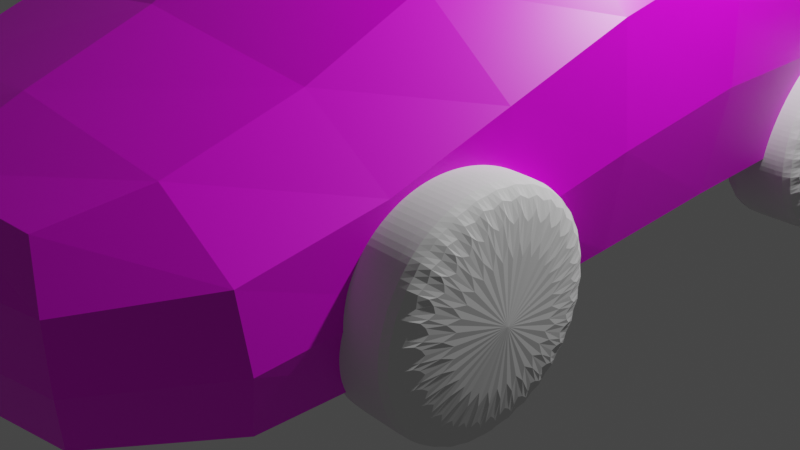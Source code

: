 # Source: buggy.blend  (saved by Blender 2.82.7; exported with 4.5.12 LTS)
import bpy
from mathutils import Matrix  # noqa: F401  (used for matrix-valued properties, if any)

bpy.ops.wm.read_factory_settings(use_empty=True)
scene = bpy.context.scene
scene.name = 'Scene'

# ---- collections
col_collection = bpy.data.collections.new('Collection'); scene.collection.children.link(col_collection)

# ---- images (referenced by path relative to the original .blend; pixels are not part of the script)
import os
ASSET_DIR = os.environ.get("B2B_ASSET_DIR", "")  # directory of the original .blend (textures are referenced by path, not embedded)
HERE = os.path.dirname(os.path.abspath(__file__))  # packed textures are extracted next to this script under _unpacked/

def load_image(name, relpath, width, height, colorspace="sRGB"):
    """Load a texture the original file referenced (path relative to the .blend, or extracted next to this script)."""
    p = next((c for c in (os.path.join(HERE, relpath), os.path.join(ASSET_DIR, relpath)) if relpath and os.path.exists(c)), "")
    if p:
        img = bpy.data.images.load(p, check_existing=True)
        img.name = name
    else:  # same state as the original file: an image datablock whose file is absent (Cycles renders it pink)
        img = bpy.data.images.new(name, width, height)
        img.source = "FILE"
        img.filepath = "//" + (relpath or name)
    img.colorspace_settings.name = colorspace
    return img
img_buggy_texture = load_image('buggy.texture', '', 256, 256, 'sRGB')

# ---- materials (node trees are filled in below, after node groups)
mat_car_material = bpy.data.materials.new('car.material')
mat_car_material.alpha_threshold = 0.0
mat_car_material.use_transparent_shadow = False
mat_car_material.line_color = (0.0, 0.0, 0.0, 1.0)

# ---- material node trees
mat_car_material.use_nodes = True; mat_car_material.node_tree.nodes.clear()
_N = mat_car_material.node_tree.nodes; _L = mat_car_material.node_tree.links
n0 = _N.new('ShaderNodeOutputMaterial'); n0.name = 'Material Output'; n0.location = (300, 300)
n1 = _N.new('ShaderNodeBsdfPrincipled'); n1.name = 'Principled BSDF'; n1.location = (10, 300)
n1.distribution = 'GGX'
n1.subsurface_method = 'BURLEY'
n1.inputs[2].default_value = 0.4
n1.inputs[3].default_value = 1.45
n1.inputs[27].default_value = (0.0, 0.0, 0.0, 1.0)
n1.inputs[28].default_value = 1.0
n2 = _N.new('ShaderNodeTexImage'); n2.name = 'Image Texture'; n2.location = (-320, 139)
n2.image = img_buggy_texture
_L.new(n1.outputs[0], n0.inputs[0])
_L.new(n2.outputs[0], n1.inputs[0])
n0.is_active_output = True

# ---- world
world_world = bpy.data.worlds.new('World'); scene.world = world_world
world_world.use_nodes = True; world_world.node_tree.nodes.clear()
_N = world_world.node_tree.nodes; _L = world_world.node_tree.links
n0 = _N.new('ShaderNodeOutputWorld'); n0.name = 'World Output'; n0.location = (300, 300)
n1 = _N.new('ShaderNodeBackground'); n1.name = 'Background'; n1.location = (10, 300)
n1.inputs[0].default_value = (0.05088, 0.05088, 0.05088, 1.0)
_L.new(n1.outputs[0], n0.inputs[0])
n0.is_active_output = True
world_world.color = (0.05088, 0.05088, 0.05088)
world_world.use_sun_shadow = False
world_world.sun_shadow_jitter_overblur = 0.0

# ---- cameras
cam_camera = bpy.data.cameras.new('Camera')
cam_camera.clip_end = 100.0
cam_camera.ortho_scale = 7.314

# ---- lights
light_light = bpy.data.lights.new('Light', 'POINT')
light_light.transmission_factor = 0.0
light_light.energy = 1000.0
light_light.shadow_soft_size = 0.1
light_light.shadow_maximum_resolution = 0.006
light_light.use_absolute_resolution = True

# ---- meshes
me_cube = bpy.data.meshes.new('Cube')
me_cube.from_pydata([(1.319, 4.519, 1.362), (1.319, 4.352, -0.746), (1.334, -4.4, 0.8487), (1.334, -4.341, -0.7848), (-1.319, 4.519, 1.362), (-1.319, 4.352, -0.746), (-1.334, -4.4, 0.8487), (-1.334, -4.341, -0.7848), (-1.929, 2.232, -0.7085), (1.929, 2.667, 2.859), (-1.929, 2.667, 2.859), (1.929, 2.232, -0.7085), (-1.819, -2.405, -0.8119), (1.819, -2.574, 1.49), (-1.819, -2.574, 1.49), (1.819, -2.405, -0.8119), (-1.952, -0.3734, 2.547), (1.952, -0.3953, -0.732), (-1.952, -0.3953, -0.732), (1.952, -0.3734, 2.547), (1.722, 4.637, 0.0917), (-1.768, -4.597, -0.07495), (1.768, -4.597, -0.07495), (-1.722, 4.637, 0.0917), (2.874, 2.426, 0.8796), (-2.874, 2.426, 0.8796), (-2.71, -2.48, 0.2129), (2.71, -2.48, 0.2129), (2.908, -0.3855, 0.7277), (-2.908, -0.3855, 0.7277), (-1.71, -3.56, -0.828), (3.725e-09, 4.5, -0.8248), (1.657, 4.566, -0.4509), (-1.697, -4.572, 0.4617), (1.697, -4.546, -0.5344), (-1.657, 4.566, -0.4509), (0.0, -4.547, 0.8892), (1.71, -3.677, 1.107), (-3.725e-09, -4.496, -0.837), (-1.75, 3.884, 2.113), (-3.725e-09, 4.647, 1.316), (1.75, 3.556, -0.7524), (-1.75, 3.556, -0.7524), (1.75, 3.884, 2.113), (-1.973, 1.122, 2.945), (1.973, 0.8412, -0.702), (2.761, 2.31, -0.07267), (0.0, 2.205, -0.9271), (-2.761, 2.31, -0.07267), (7.451e-09, 2.706, 3.175), (-1.886, -1.398, -0.7731), (1.886, -1.533, 2.004), (-1.71, -3.677, 1.107), (1.71, -3.56, -0.828), (-2.604, -2.435, -0.4016), (2.604, -2.435, -0.4016), (0.0, -2.394, -0.953), (-1.49e-08, -2.589, 1.694), (-1.886, -1.533, 2.004), (1.886, -1.398, -0.7731), (-1.973, 0.8412, -0.702), (1.973, 1.122, 2.945), (-8.382e-09, -0.3714, 2.838), (8.382e-09, -0.3966, -0.933), (2.794, -0.3914, -0.1476), (-2.794, -0.3914, -0.1476), (1.657, 4.641, 0.7565), (-1.697, -4.546, -0.5344), (1.697, -4.572, 0.4617), (-1.657, 4.641, 0.7565), (2.761, 2.56, 1.978), (-2.761, 2.56, 1.978), (-2.604, -2.532, 0.9221), (2.604, -2.532, 0.9221), (2.794, -0.3788, 1.738), (-2.794, -0.3788, 1.738), (-2.81, -1.458, 0.4631), (2.94, 0.966, 0.9214), (2.81, -1.458, 0.4631), (-2.552, -3.642, 0.03134), (-2.94, 0.966, 0.9214), (2.605, 3.729, 0.5105), (-2.235e-08, 4.952, -0.06844), (2.552, -3.642, 0.03134), (-2.605, 3.729, 0.5105), (1.118e-08, -4.942, -0.1101), (-7.451e-09, -3.701, 1.271), (-2.049e-08, -4.895, 0.4159), (-2.504, 3.822, 1.398), (7.451e-09, -3.569, -0.9441), (2.451, -3.67, 0.6327), (0.0, 4.92, 0.5249), (2.504, 3.822, 1.398), (0.0, 3.552, -0.9249), (-2.825, 1.052, 2.045), (0.0, 3.924, 2.347), (-2.451, -3.67, 0.6327), (2.7, -1.5, 1.318), (2.433e-08, -1.39, -0.9433), (-2.433e-08, -1.545, 2.25), (-1.409e-08, 1.146, 3.268), (1.409e-08, 0.824, -0.9255), (2.825, 1.052, 2.045), (-2.7, -1.5, 1.318), (-2.7, -1.422, -0.2782), (2.825, 0.8912, -0.05204), (2.7, -1.422, -0.2782), (-2.451, -3.604, -0.4889), (-2.825, 0.8912, -0.05204), (2.504, 3.636, -0.2522), (-3.353e-08, 4.889, -0.5352), (2.451, -3.604, -0.4889), (-2.504, 3.636, -0.2522), (3.725e-09, -4.884, -0.5564)], [], [(13, 57, 86, 37), (57, 14, 52, 86), (86, 52, 6, 36), (37, 86, 36, 2), (22, 68, 87, 85), (68, 2, 36, 87), (87, 36, 6, 33), (85, 87, 33, 21), (25, 71, 88, 84), (71, 10, 39, 88), (88, 39, 4, 69), (84, 88, 69, 23), (12, 56, 89, 30), (56, 15, 53, 89), (89, 53, 3, 38), (30, 89, 38, 7), (27, 73, 90, 83), (73, 13, 37, 90), (90, 37, 2, 68), (83, 90, 68, 22), (23, 69, 91, 82), (69, 4, 40, 91), (91, 40, 0, 66), (82, 91, 66, 20), (20, 66, 92, 81), (66, 0, 43, 92), (92, 43, 9, 70), (81, 92, 70, 24), (5, 31, 93, 42), (31, 1, 41, 93), (93, 41, 11, 47), (42, 93, 47, 8), (29, 75, 94, 80), (75, 16, 44, 94), (94, 44, 10, 71), (80, 94, 71, 25), (0, 40, 95, 43), (40, 4, 39, 95), (95, 39, 10, 49), (43, 95, 49, 9), (21, 33, 96, 79), (33, 6, 52, 96), (96, 52, 14, 72), (79, 96, 72, 26), (28, 74, 97, 78), (74, 19, 51, 97), (97, 51, 13, 73), (78, 97, 73, 27), (18, 63, 98, 50), (63, 17, 59, 98), (98, 59, 15, 56), (50, 98, 56, 12), (19, 62, 99, 51), (62, 16, 58, 99), (99, 58, 14, 57), (51, 99, 57, 13), (9, 49, 100, 61), (49, 10, 44, 100), (100, 44, 16, 62), (61, 100, 62, 19), (8, 47, 101, 60), (47, 11, 45, 101), (101, 45, 17, 63), (60, 101, 63, 18), (24, 70, 102, 77), (70, 9, 61, 102), (102, 61, 19, 74), (77, 102, 74, 28), (26, 72, 103, 76), (72, 14, 58, 103), (103, 58, 16, 75), (76, 103, 75, 29), (12, 54, 104, 50), (54, 26, 76, 104), (104, 76, 29, 65), (50, 104, 65, 18), (11, 46, 105, 45), (46, 24, 77, 105), (105, 77, 28, 64), (45, 105, 64, 17), (17, 64, 106, 59), (64, 28, 78, 106), (106, 78, 27, 55), (59, 106, 55, 15), (7, 67, 107, 30), (67, 21, 79, 107), (107, 79, 26, 54), (30, 107, 54, 12), (18, 65, 108, 60), (65, 29, 80, 108), (108, 80, 25, 48), (60, 108, 48, 8), (1, 32, 109, 41), (32, 20, 81, 109), (109, 81, 24, 46), (41, 109, 46, 11), (5, 35, 110, 31), (35, 23, 82, 110), (110, 82, 20, 32), (31, 110, 32, 1), (15, 55, 111, 53), (55, 27, 83, 111), (111, 83, 22, 34), (53, 111, 34, 3), (8, 48, 112, 42), (48, 25, 84, 112), (112, 84, 23, 35), (42, 112, 35, 5), (3, 34, 113, 38), (34, 22, 85, 113), (113, 85, 21, 67), (38, 113, 67, 7)])
_uv = me_cube.uv_layers.new(name='UVMap')
_uv.uv.foreach_set('vector', [0.1324, 0.5229, 0.2461, 0.5216, 0.244, 0.593, 0.1417, 0.5946, 0.2461, 0.5216, 0.3595, 0.5296, 0.346, 0.6005, 0.244, 0.593, 0.244, 0.593, 0.346, 0.6005, 0.3195, 0.6434, 0.2424, 0.6478, 0.1417, 0.5946, 0.244, 0.593, 0.2424, 0.6478, 0.1658, 0.639, 0.1233, 0.6914, 0.1404, 0.661, 0.2414, 0.6836, 0.2404, 0.7197, 0.1404, 0.661, 0.1658, 0.639, 0.2424, 0.6478, 0.2414, 0.6836, 0.2414, 0.6836, 0.2424, 0.6478, 0.3195, 0.6434, 0.3434, 0.6669, 0.2404, 0.7197, 0.2414, 0.6836, 0.3434, 0.6669, 0.3588, 0.6981, 0.4833, 0.1945, 0.4089, 0.2145, 0.3978, 0.1356, 0.4427, 0.09716, 0.4089, 0.2145, 0.3462, 0.2231, 0.3461, 0.153, 0.3978, 0.1356, 0.3978, 0.1356, 0.3461, 0.153, 0.3311, 0.1007, 0.3583, 0.06993, 0.4427, 0.09716, 0.3978, 0.1356, 0.3583, 0.06993, 0.3764, 0.0298, 0.8168, 0.1461, 0.7133, 0.1709, 0.7003, 0.106, 0.7918, 0.08518, 0.7133, 0.1709, 0.6083, 0.1879, 0.6079, 0.122, 0.7003, 0.106, 0.7003, 0.106, 0.6079, 0.122, 0.6224, 0.07791, 0.6902, 0.05561, 0.7918, 0.08518, 0.7003, 0.106, 0.6902, 0.05561, 0.7614, 0.0501, 0.02049, 0.5558, 0.06898, 0.5353, 0.0904, 0.6097, 0.05733, 0.6355, 0.06898, 0.5353, 0.1324, 0.5229, 0.1417, 0.5946, 0.0904, 0.6097, 0.0904, 0.6097, 0.1417, 0.5946, 0.1658, 0.639, 0.1404, 0.661, 0.05733, 0.6355, 0.0904, 0.6097, 0.1404, 0.661, 0.1233, 0.6914, 0.3764, 0.0298, 0.3583, 0.06993, 0.2617, 0.03819, 0.2635, 0.0001535, 0.3583, 0.06993, 0.3311, 0.1007, 0.2591, 0.08883, 0.2617, 0.03819, 0.2617, 0.03819, 0.2591, 0.08883, 0.1878, 0.09302, 0.1629, 0.06052, 0.2635, 0.0001535, 0.2617, 0.03819, 0.1629, 0.06052, 0.148, 0.01868, 0.148, 0.01868, 0.1629, 0.06052, 0.1185, 0.1247, 0.07541, 0.08258, 0.1629, 0.06052, 0.1878, 0.09302, 0.17, 0.1462, 0.1185, 0.1247, 0.1185, 0.1247, 0.17, 0.1462, 0.1649, 0.2168, 0.1021, 0.2039, 0.07541, 0.08258, 0.1185, 0.1247, 0.1021, 0.2039, 0.02809, 0.1789, 0.8549, 0.537, 0.7906, 0.5573, 0.7807, 0.508, 0.8724, 0.4938, 0.7906, 0.5573, 0.7235, 0.5632, 0.6907, 0.5301, 0.7807, 0.508, 0.7807, 0.508, 0.6907, 0.5301, 0.6584, 0.4635, 0.7663, 0.4356, 0.8724, 0.4938, 0.7807, 0.508, 0.7663, 0.4356, 0.8766, 0.4199, 0.4986, 0.4078, 0.4297, 0.3908, 0.4217, 0.301, 0.4986, 0.3045, 0.4297, 0.3908, 0.3599, 0.3809, 0.353, 0.2987, 0.4217, 0.301, 0.4217, 0.301, 0.353, 0.2987, 0.3462, 0.2231, 0.4089, 0.2145, 0.4986, 0.3045, 0.4217, 0.301, 0.4089, 0.2145, 0.4833, 0.1945, 0.4995, 0.7965, 0.4989, 0.7176, 0.5728, 0.7238, 0.5561, 0.8266, 0.4989, 0.7176, 0.5127, 0.6399, 0.5736, 0.6197, 0.5728, 0.7238, 0.5728, 0.7238, 0.5736, 0.6197, 0.6593, 0.6147, 0.6593, 0.7311, 0.5561, 0.8266, 0.5728, 0.7238, 0.6593, 0.7311, 0.6398, 0.846, 0.3588, 0.6981, 0.3434, 0.6669, 0.3963, 0.6186, 0.4278, 0.6462, 0.3434, 0.6669, 0.3195, 0.6434, 0.346, 0.6005, 0.3963, 0.6186, 0.3963, 0.6186, 0.346, 0.6005, 0.3595, 0.5296, 0.4219, 0.5456, 0.4278, 0.6462, 0.3963, 0.6186, 0.4219, 0.5456, 0.4691, 0.5688, 0.0001535, 0.3928, 0.07033, 0.3798, 0.06474, 0.4591, 0.005018, 0.4771, 0.07033, 0.3798, 0.1408, 0.3742, 0.1333, 0.4499, 0.06474, 0.4591, 0.06474, 0.4591, 0.1333, 0.4499, 0.1324, 0.5229, 0.06898, 0.5353, 0.005018, 0.4771, 0.06474, 0.4591, 0.06898, 0.5353, 0.02049, 0.5558, 0.8536, 0.2629, 0.7364, 0.2865, 0.7248, 0.2285, 0.8362, 0.2036, 0.7364, 0.2865, 0.6193, 0.3098, 0.6124, 0.2483, 0.7248, 0.2285, 0.7248, 0.2285, 0.6124, 0.2483, 0.6083, 0.1879, 0.7133, 0.1709, 0.8362, 0.2036, 0.7248, 0.2285, 0.7133, 0.1709, 0.8168, 0.1461, 0.6676, 0.8481, 0.6596, 0.7314, 0.7374, 0.7314, 0.7435, 0.8439, 0.6596, 0.7314, 0.6676, 0.6147, 0.7435, 0.6189, 0.7374, 0.7314, 0.7374, 0.7314, 0.7435, 0.6189, 0.8123, 0.623, 0.8075, 0.7314, 0.7435, 0.8439, 0.7374, 0.7314, 0.8075, 0.7314, 0.8123, 0.8398, 0.1649, 0.2168, 0.2557, 0.2216, 0.2531, 0.2967, 0.153, 0.2922, 0.2557, 0.2216, 0.3462, 0.2231, 0.353, 0.2987, 0.2531, 0.2967, 0.2531, 0.2967, 0.353, 0.2987, 0.3599, 0.3809, 0.2504, 0.3796, 0.153, 0.2922, 0.2531, 0.2967, 0.2504, 0.3796, 0.1408, 0.3742, 0.8766, 0.4199, 0.7663, 0.4356, 0.7506, 0.3573, 0.8684, 0.3376, 0.7663, 0.4356, 0.6584, 0.4635, 0.6343, 0.3845, 0.7506, 0.3573, 0.7506, 0.3573, 0.6343, 0.3845, 0.6193, 0.3098, 0.7364, 0.2865, 0.8684, 0.3376, 0.7506, 0.3573, 0.7364, 0.2865, 0.8536, 0.2629, 0.02809, 0.1789, 0.1021, 0.2039, 0.08376, 0.2902, 0.006111, 0.2891, 0.1021, 0.2039, 0.1649, 0.2168, 0.153, 0.2922, 0.08376, 0.2902, 0.08376, 0.2902, 0.153, 0.2922, 0.1408, 0.3742, 0.07033, 0.3798, 0.006111, 0.2891, 0.08376, 0.2902, 0.07033, 0.3798, 0.0001535, 0.3928, 0.4691, 0.5688, 0.4219, 0.5456, 0.4306, 0.47, 0.489, 0.4913, 0.4219, 0.5456, 0.3595, 0.5296, 0.3628, 0.4568, 0.4306, 0.47, 0.4306, 0.47, 0.3628, 0.4568, 0.3599, 0.3809, 0.4297, 0.3908, 0.489, 0.4913, 0.4306, 0.47, 0.4297, 0.3908, 0.4986, 0.4078, 0.8168, 0.1461, 0.8682, 0.1287, 0.8942, 0.188, 0.8362, 0.2036, 0.8682, 0.1287, 0.9048, 0.1122, 0.9416, 0.1735, 0.8942, 0.188, 0.8942, 0.188, 0.9416, 0.1735, 0.975, 0.2414, 0.9173, 0.2512, 0.8362, 0.2036, 0.8942, 0.188, 0.9173, 0.2512, 0.8536, 0.2629, 0.6584, 0.4635, 0.6003, 0.4882, 0.5703, 0.4048, 0.6343, 0.3845, 0.6003, 0.4882, 0.5481, 0.5192, 0.5103, 0.4287, 0.5703, 0.4048, 0.5703, 0.4048, 0.5103, 0.4287, 0.4989, 0.3367, 0.5559, 0.3235, 0.6343, 0.3845, 0.5703, 0.4048, 0.5559, 0.3235, 0.6193, 0.3098, 0.6193, 0.3098, 0.5559, 0.3235, 0.5529, 0.2563, 0.6124, 0.2483, 0.5559, 0.3235, 0.4989, 0.3367, 0.5036, 0.2612, 0.5529, 0.2563, 0.5529, 0.2563, 0.5036, 0.2612, 0.514, 0.1904, 0.5541, 0.1916, 0.6124, 0.2483, 0.5529, 0.2563, 0.5541, 0.1916, 0.6083, 0.1879, 0.7614, 0.0501, 0.7794, 0.03059, 0.834, 0.06815, 0.7918, 0.08518, 0.7794, 0.03059, 0.792, 0.003914, 0.86, 0.04783, 0.834, 0.06815, 0.834, 0.06815, 0.86, 0.04783, 0.9048, 0.1122, 0.8682, 0.1287, 0.7918, 0.08518, 0.834, 0.06815, 0.8682, 0.1287, 0.8168, 0.1461, 0.8536, 0.2629, 0.9173, 0.2512, 0.9353, 0.3317, 0.8684, 0.3376, 0.9173, 0.2512, 0.975, 0.2414, 0.9998, 0.3308, 0.9353, 0.3317, 0.9353, 0.3317, 0.9998, 0.3308, 0.9998, 0.4288, 0.9397, 0.4203, 0.8684, 0.3376, 0.9353, 0.3317, 0.9397, 0.4203, 0.8766, 0.4199, 0.7235, 0.5632, 0.7069, 0.5837, 0.6465, 0.5519, 0.6907, 0.5301, 0.7069, 0.5837, 0.6934, 0.6144, 0.6115, 0.584, 0.6465, 0.5519, 0.6465, 0.5519, 0.6115, 0.584, 0.5481, 0.5192, 0.6003, 0.4882, 0.6907, 0.5301, 0.6465, 0.5519, 0.6003, 0.4882, 0.6584, 0.4635, 0.8549, 0.537, 0.8781, 0.5494, 0.7958, 0.5832, 0.7906, 0.5573, 0.8781, 0.5494, 0.9023, 0.5726, 0.8016, 0.6122, 0.7958, 0.5832, 0.7958, 0.5832, 0.8016, 0.6122, 0.6934, 0.6144, 0.7069, 0.5837, 0.7906, 0.5573, 0.7958, 0.5832, 0.7069, 0.5837, 0.7235, 0.5632, 0.6083, 0.1879, 0.5541, 0.1916, 0.5624, 0.1225, 0.6079, 0.122, 0.5541, 0.1916, 0.514, 0.1904, 0.5305, 0.1138, 0.5624, 0.1225, 0.5624, 0.1225, 0.5305, 0.1138, 0.5764, 0.04704, 0.5983, 0.06682, 0.6079, 0.122, 0.5624, 0.1225, 0.5983, 0.06682, 0.6224, 0.07791, 0.8766, 0.4199, 0.9397, 0.4203, 0.9216, 0.4968, 0.8724, 0.4938, 0.9397, 0.4203, 0.9998, 0.4288, 0.9662, 0.513, 0.9216, 0.4968, 0.9216, 0.4968, 0.9662, 0.513, 0.9023, 0.5726, 0.8781, 0.5494, 0.8724, 0.4938, 0.9216, 0.4968, 0.8781, 0.5494, 0.8549, 0.537, 0.6224, 0.07791, 0.5983, 0.06682, 0.6849, 0.02901, 0.6902, 0.05561, 0.5983, 0.06682, 0.5764, 0.04704, 0.6791, 0.0001535, 0.6849, 0.02901, 0.6849, 0.02901, 0.6791, 0.0001535, 0.792, 0.003914, 0.7794, 0.03059, 0.6902, 0.05561, 0.6849, 0.02901, 0.7794, 0.03059, 0.7614, 0.0501])
me_cube.materials.append(mat_car_material)
me_cube.use_remesh_preserve_volume = False
me_cube.use_remesh_preserve_attributes = False
me_cube.use_mirror_vertex_groups = False
me_cube.use_paint_bone_selection = False
me_cube.use_paint_mask = True
me_cube.update()
me_cylinder = bpy.data.meshes.new('Cylinder')
me_cylinder.from_pydata([(0.0, 1.0, -1.0), (0.0, 1.0, 1.0), (0.1951, 0.9808, -1.0), (0.1951, 0.9808, 1.0), (0.3827, 0.9239, -1.0), (0.3827, 0.9239, 1.0), (0.5556, 0.8315, -1.0), (0.5556, 0.8315, 1.0), (0.7071, 0.7071, -1.0), (0.7071, 0.7071, 1.0), (0.8315, 0.5556, -1.0), (0.8315, 0.5556, 1.0), (0.9239, 0.3827, -1.0), (0.9239, 0.3827, 1.0), (0.9808, 0.1951, -1.0), (0.9808, 0.1951, 1.0), (1.0, 7.55e-08, -1.0), (1.0, 7.55e-08, 1.0), (0.9808, -0.1951, -1.0), (0.9808, -0.1951, 1.0), (0.9239, -0.3827, -1.0), (0.9239, -0.3827, 1.0), (0.8315, -0.5556, -1.0), (0.8315, -0.5556, 1.0), (0.7071, -0.7071, -1.0), (0.7071, -0.7071, 1.0), (0.5556, -0.8315, -1.0), (0.5556, -0.8315, 1.0), (0.3827, -0.9239, -1.0), (0.3827, -0.9239, 1.0), (0.1951, -0.9808, -1.0), (0.1951, -0.9808, 1.0), (-3.258e-07, -1.0, -1.0), (-3.258e-07, -1.0, 1.0), (-0.1951, -0.9808, -1.0), (-0.1951, -0.9808, 1.0), (-0.3827, -0.9239, -1.0), (-0.3827, -0.9239, 1.0), (-0.5556, -0.8315, -1.0), (-0.5556, -0.8315, 1.0), (-0.7071, -0.7071, -1.0), (-0.7071, -0.7071, 1.0), (-0.8315, -0.5556, -1.0), (-0.8315, -0.5556, 1.0), (-0.9239, -0.3827, -1.0), (-0.9239, -0.3827, 1.0), (-0.9808, -0.1951, -1.0), (-0.9808, -0.1951, 1.0), (-1.0, 9.656e-07, -1.0), (-1.0, 9.656e-07, 1.0), (-0.9808, 0.1951, -1.0), (-0.9808, 0.1951, 1.0), (-0.9239, 0.3827, -1.0), (-0.9239, 0.3827, 1.0), (-0.8315, 0.5556, -1.0), (-0.8315, 0.5556, 1.0), (-0.7071, 0.7071, -1.0), (-0.7071, 0.7071, 1.0), (-0.5556, 0.8315, -1.0), (-0.5556, 0.8315, 1.0), (-0.3827, 0.9239, -1.0), (-0.3827, 0.9239, 1.0), (-0.1951, 0.9808, -1.0), (-0.1951, 0.9808, 1.0), (0.0, 1.0, -0.2528), (0.0, 1.0, 0.4138), (0.1951, 0.9808, 0.4138), (0.1951, 0.9808, -0.2528), (0.3827, 0.9239, 0.4138), (0.3827, 0.9239, -0.2528), (0.5556, 0.8315, 0.4138), (0.5556, 0.8315, -0.2528), (0.7071, 0.7071, 0.4138), (0.7071, 0.7071, -0.2528), (0.8315, 0.5556, 0.4138), (0.8315, 0.5556, -0.2528), (0.9239, 0.3827, 0.4138), (0.9239, 0.3827, -0.2528), (0.9808, 0.1951, 0.4138), (0.9808, 0.1951, -0.2528), (1.0, 7.55e-08, 0.4138), (1.0, 7.55e-08, -0.2528), (0.9808, -0.1951, 0.4138), (0.9808, -0.1951, -0.2528), (0.9239, -0.3827, 0.4138), (0.9239, -0.3827, -0.2528), (0.8315, -0.5556, 0.4138), (0.8315, -0.5556, -0.2528), (0.7071, -0.7071, 0.4138), (0.7071, -0.7071, -0.2528), (0.5556, -0.8315, 0.4138), (0.5556, -0.8315, -0.2528), (0.3827, -0.9239, 0.4138), (0.3827, -0.9239, -0.2528), (0.1951, -0.9808, 0.4138), (0.1951, -0.9808, -0.2528), (-3.258e-07, -1.0, 0.4138), (-3.258e-07, -1.0, -0.2528), (-0.1951, -0.9808, 0.4138), (-0.1951, -0.9808, -0.2528), (-0.3827, -0.9239, 0.4138), (-0.3827, -0.9239, -0.2528), (-0.5556, -0.8315, 0.4138), (-0.5556, -0.8315, -0.2528), (-0.7071, -0.7071, 0.4138), (-0.7071, -0.7071, -0.2528), (-0.8315, -0.5556, 0.4138), (-0.8315, -0.5556, -0.2528), (-0.9239, -0.3827, 0.4138), (-0.9239, -0.3827, -0.2528), (-0.9808, -0.1951, 0.4138), (-0.9808, -0.1951, -0.2528), (-1.0, 9.656e-07, 0.4138), (-1.0, 9.656e-07, -0.2528), (-0.9808, 0.1951, 0.4138), (-0.9808, 0.1951, -0.2528), (-0.9239, 0.3827, 0.4138), (-0.9239, 0.3827, -0.2528), (-0.8315, 0.5556, 0.4138), (-0.8315, 0.5556, -0.2528), (-0.7071, 0.7071, 0.4138), (-0.7071, 0.7071, -0.2528), (-0.5556, 0.8315, 0.4138), (-0.5556, 0.8315, -0.2528), (-0.3827, 0.9239, 0.4138), (-0.3827, 0.9239, -0.2528), (-0.1951, 0.9808, 0.4138), (-0.1951, 0.9808, -0.2528)], [], [(65, 1, 3, 66), (66, 3, 5, 68), (68, 5, 7, 70), (70, 7, 9, 72), (72, 9, 11, 74), (74, 11, 13, 76), (76, 13, 15, 78), (78, 15, 17, 80), (80, 17, 19, 82), (82, 19, 21, 84), (84, 21, 23, 86), (86, 23, 25, 88), (88, 25, 27, 90), (90, 27, 29, 92), (92, 29, 31, 94), (94, 31, 33, 96), (96, 33, 35, 98), (98, 35, 37, 100), (100, 37, 39, 102), (102, 39, 41, 104), (104, 41, 43, 106), (106, 43, 45, 108), (108, 45, 47, 110), (110, 47, 49, 112), (112, 49, 51, 114), (114, 51, 53, 116), (116, 53, 55, 118), (118, 55, 57, 120), (120, 57, 59, 122), (122, 59, 61, 124), (3, 1, 63, 61, 59, 57, 55, 53, 51, 49, 47, 45, 43, 41, 39, 37, 35, 33, 31, 29, 27, 25, 23, 21, 19, 17, 15, 13, 11, 9, 7, 5), (124, 61, 63, 126), (126, 63, 1, 65), (0, 2, 4, 6, 8, 10, 12, 14, 16, 18, 20, 22, 24, 26, 28, 30, 32, 34, 36, 38, 40, 42, 44, 46, 48, 50, 52, 54, 56, 58, 60, 62), (62, 127, 64, 0), (127, 126, 65, 64), (60, 125, 127, 62), (125, 124, 126, 127), (58, 123, 125, 60), (123, 122, 124, 125), (56, 121, 123, 58), (121, 120, 122, 123), (54, 119, 121, 56), (119, 118, 120, 121), (52, 117, 119, 54), (117, 116, 118, 119), (50, 115, 117, 52), (115, 114, 116, 117), (48, 113, 115, 50), (113, 112, 114, 115), (46, 111, 113, 48), (111, 110, 112, 113), (44, 109, 111, 46), (109, 108, 110, 111), (42, 107, 109, 44), (107, 106, 108, 109), (40, 105, 107, 42), (105, 104, 106, 107), (38, 103, 105, 40), (103, 102, 104, 105), (36, 101, 103, 38), (101, 100, 102, 103), (34, 99, 101, 36), (99, 98, 100, 101), (32, 97, 99, 34), (97, 96, 98, 99), (30, 95, 97, 32), (95, 94, 96, 97), (28, 93, 95, 30), (93, 92, 94, 95), (26, 91, 93, 28), (91, 90, 92, 93), (24, 89, 91, 26), (89, 88, 90, 91), (22, 87, 89, 24), (87, 86, 88, 89), (20, 85, 87, 22), (85, 84, 86, 87), (18, 83, 85, 20), (83, 82, 84, 85), (16, 81, 83, 18), (81, 80, 82, 83), (14, 79, 81, 16), (79, 78, 80, 81), (12, 77, 79, 14), (77, 76, 78, 79), (10, 75, 77, 12), (75, 74, 76, 77), (8, 73, 75, 10), (73, 72, 74, 75), (6, 71, 73, 8), (71, 70, 72, 73), (4, 69, 71, 6), (69, 68, 70, 71), (2, 67, 69, 4), (67, 66, 68, 69), (0, 64, 67, 2), (64, 65, 66, 67)])
_uv = me_cylinder.uv_layers.new(name='UVMap')
_uv.uv.foreach_set('vector', [1.0, 0.8535, 1.0, 1.0, 0.9688, 1.0, 0.9688, 0.8535, 0.9688, 0.8535, 0.9688, 1.0, 0.9375, 1.0, 0.9375, 0.8535, 0.9375, 0.8535, 0.9375, 1.0, 0.9062, 1.0, 0.9062, 0.8535, 0.9062, 0.8535, 0.9062, 1.0, 0.875, 1.0, 0.875, 0.8535, 0.875, 0.8535, 0.875, 1.0, 0.8438, 1.0, 0.8437, 0.8535, 0.8437, 0.8535, 0.8438, 1.0, 0.8125, 1.0, 0.8125, 0.8535, 0.8125, 0.8535, 0.8125, 1.0, 0.7812, 1.0, 0.7812, 0.8535, 0.7812, 0.8535, 0.7812, 1.0, 0.75, 1.0, 0.75, 0.8535, 0.75, 0.8535, 0.75, 1.0, 0.7188, 1.0, 0.7188, 0.8535, 0.7188, 0.8535, 0.7188, 1.0, 0.6875, 1.0, 0.6875, 0.8535, 0.6875, 0.8535, 0.6875, 1.0, 0.6562, 1.0, 0.6562, 0.8535, 0.6562, 0.8535, 0.6562, 1.0, 0.625, 1.0, 0.625, 0.8535, 0.625, 0.8535, 0.625, 1.0, 0.5938, 1.0, 0.5938, 0.8535, 0.5938, 0.8535, 0.5938, 1.0, 0.5625, 1.0, 0.5625, 0.8535, 0.5625, 0.8535, 0.5625, 1.0, 0.5312, 1.0, 0.5312, 0.8535, 0.5312, 0.8535, 0.5312, 1.0, 0.5, 1.0, 0.5, 0.8535, 0.5, 0.8535, 0.5, 1.0, 0.4688, 1.0, 0.4687, 0.8535, 0.4687, 0.8535, 0.4688, 1.0, 0.4375, 1.0, 0.4375, 0.8535, 0.4375, 0.8535, 0.4375, 1.0, 0.4062, 1.0, 0.4062, 0.8535, 0.4062, 0.8535, 0.4062, 1.0, 0.375, 1.0, 0.375, 0.8535, 0.375, 0.8535, 0.375, 1.0, 0.3438, 1.0, 0.3438, 0.8535, 0.3438, 0.8535, 0.3438, 1.0, 0.3125, 1.0, 0.3125, 0.8535, 0.3125, 0.8535, 0.3125, 1.0, 0.2812, 1.0, 0.2812, 0.8535, 0.2812, 0.8535, 0.2812, 1.0, 0.25, 1.0, 0.25, 0.8535, 0.25, 0.8535, 0.25, 1.0, 0.2188, 1.0, 0.2188, 0.8535, 0.2188, 0.8535, 0.2188, 1.0, 0.1875, 1.0, 0.1875, 0.8535, 0.1875, 0.8535, 0.1875, 1.0, 0.1562, 1.0, 0.1562, 0.8535, 0.1562, 0.8535, 0.1562, 1.0, 0.125, 1.0, 0.125, 0.8535, 0.125, 0.8535, 0.125, 1.0, 0.09375, 1.0, 0.09375, 0.8535, 0.09375, 0.8535, 0.09375, 1.0, 0.0625, 1.0, 0.0625, 0.8535, 0.2968, 0.4854, 0.25, 0.49, 0.2032, 0.4854, 0.1582, 0.4717, 0.1167, 0.4496, 0.08029, 0.4197, 0.05045, 0.3833, 0.02827, 0.3418, 0.01461, 0.2968, 0.01, 0.25, 0.01461, 0.2032, 0.02827, 0.1582, 0.05045, 0.1167, 0.08029, 0.08029, 0.1167, 0.05045, 0.1582, 0.02827, 0.2032, 0.01461, 0.25, 0.01, 0.2968, 0.01461, 0.3418, 0.02827, 0.3833, 0.05045, 0.4197, 0.08029, 0.4496, 0.1167, 0.4717, 0.1582, 0.4854, 0.2032, 0.49, 0.25, 0.4854, 0.2968, 0.4717, 0.3418, 0.4496, 0.3833, 0.4197, 0.4197, 0.3833, 0.4496, 0.3418, 0.4717, 0.0625, 0.8535, 0.0625, 1.0, 0.03125, 1.0, 0.03125, 0.8535, 0.03125, 0.8535, 0.03125, 1.0, 0.0, 1.0, 0.0, 0.8535, 0.75, 0.49, 0.7968, 0.4854, 0.8418, 0.4717, 0.8833, 0.4496, 0.9197, 0.4197, 0.9496, 0.3833, 0.9717, 0.3418, 0.9854, 0.2968, 0.99, 0.25, 0.9854, 0.2032, 0.9717, 0.1582, 0.9496, 0.1167, 0.9197, 0.08029, 0.8833, 0.05045, 0.8418, 0.02827, 0.7968, 0.01461, 0.75, 0.01, 0.7032, 0.01461, 0.6582, 0.02827, 0.6167, 0.05045, 0.5803, 0.08029, 0.5504, 0.1167, 0.5283, 0.1582, 0.5146, 0.2032, 0.51, 0.25, 0.5146, 0.2968, 0.5283, 0.3418, 0.5504, 0.3833, 0.5803, 0.4197, 0.6167, 0.4496, 0.6582, 0.4717, 0.7032, 0.4854, 0.03125, 0.5, 0.03125, 0.6868, 0.0, 0.6868, 0.0, 0.5, 0.03125, 0.6868, 0.03125, 0.8535, 0.0, 0.8535, 0.0, 0.6868, 0.0625, 0.5, 0.0625, 0.6868, 0.03125, 0.6868, 0.03125, 0.5, 0.0625, 0.6868, 0.0625, 0.8535, 0.03125, 0.8535, 0.03125, 0.6868, 0.09375, 0.5, 0.09375, 0.6868, 0.0625, 0.6868, 0.0625, 0.5, 0.09375, 0.6868, 0.09375, 0.8535, 0.0625, 0.8535, 0.0625, 0.6868, 0.125, 0.5, 0.125, 0.6868, 0.09375, 0.6868, 0.09375, 0.5, 0.125, 0.6868, 0.125, 0.8535, 0.09375, 0.8535, 0.09375, 0.6868, 0.1562, 0.5, 0.1562, 0.6868, 0.125, 0.6868, 0.125, 0.5, 0.1562, 0.6868, 0.1562, 0.8535, 0.125, 0.8535, 0.125, 0.6868, 0.1875, 0.5, 0.1875, 0.6868, 0.1562, 0.6868, 0.1562, 0.5, 0.1875, 0.6868, 0.1875, 0.8535, 0.1562, 0.8535, 0.1562, 0.6868, 0.2188, 0.5, 0.2188, 0.6868, 0.1875, 0.6868, 0.1875, 0.5, 0.2188, 0.6868, 0.2188, 0.8535, 0.1875, 0.8535, 0.1875, 0.6868, 0.25, 0.5, 0.25, 0.6868, 0.2188, 0.6868, 0.2188, 0.5, 0.25, 0.6868, 0.25, 0.8535, 0.2188, 0.8535, 0.2188, 0.6868, 0.2812, 0.5, 0.2812, 0.6868, 0.25, 0.6868, 0.25, 0.5, 0.2812, 0.6868, 0.2812, 0.8535, 0.25, 0.8535, 0.25, 0.6868, 0.3125, 0.5, 0.3125, 0.6868, 0.2812, 0.6868, 0.2812, 0.5, 0.3125, 0.6868, 0.3125, 0.8535, 0.2812, 0.8535, 0.2812, 0.6868, 0.3438, 0.5, 0.3438, 0.6868, 0.3125, 0.6868, 0.3125, 0.5, 0.3438, 0.6868, 0.3438, 0.8535, 0.3125, 0.8535, 0.3125, 0.6868, 0.375, 0.5, 0.375, 0.6868, 0.3438, 0.6868, 0.3438, 0.5, 0.375, 0.6868, 0.375, 0.8535, 0.3438, 0.8535, 0.3438, 0.6868, 0.4062, 0.5, 0.4062, 0.6868, 0.375, 0.6868, 0.375, 0.5, 0.4062, 0.6868, 0.4062, 0.8535, 0.375, 0.8535, 0.375, 0.6868, 0.4375, 0.5, 0.4375, 0.6868, 0.4062, 0.6868, 0.4062, 0.5, 0.4375, 0.6868, 0.4375, 0.8535, 0.4062, 0.8535, 0.4062, 0.6868, 0.4688, 0.5, 0.4688, 0.6868, 0.4375, 0.6868, 0.4375, 0.5, 0.4688, 0.6868, 0.4687, 0.8535, 0.4375, 0.8535, 0.4375, 0.6868, 0.5, 0.5, 0.5, 0.6868, 0.4688, 0.6868, 0.4688, 0.5, 0.5, 0.6868, 0.5, 0.8535, 0.4687, 0.8535, 0.4688, 0.6868, 0.5312, 0.5, 0.5312, 0.6868, 0.5, 0.6868, 0.5, 0.5, 0.5312, 0.6868, 0.5312, 0.8535, 0.5, 0.8535, 0.5, 0.6868, 0.5625, 0.5, 0.5625, 0.6868, 0.5312, 0.6868, 0.5312, 0.5, 0.5625, 0.6868, 0.5625, 0.8535, 0.5312, 0.8535, 0.5312, 0.6868, 0.5938, 0.5, 0.5938, 0.6868, 0.5625, 0.6868, 0.5625, 0.5, 0.5938, 0.6868, 0.5938, 0.8535, 0.5625, 0.8535, 0.5625, 0.6868, 0.625, 0.5, 0.625, 0.6868, 0.5938, 0.6868, 0.5938, 0.5, 0.625, 0.6868, 0.625, 0.8535, 0.5938, 0.8535, 0.5938, 0.6868, 0.6562, 0.5, 0.6562, 0.6868, 0.625, 0.6868, 0.625, 0.5, 0.6562, 0.6868, 0.6562, 0.8535, 0.625, 0.8535, 0.625, 0.6868, 0.6875, 0.5, 0.6875, 0.6868, 0.6562, 0.6868, 0.6562, 0.5, 0.6875, 0.6868, 0.6875, 0.8535, 0.6562, 0.8535, 0.6562, 0.6868, 0.7188, 0.5, 0.7188, 0.6868, 0.6875, 0.6868, 0.6875, 0.5, 0.7188, 0.6868, 0.7188, 0.8535, 0.6875, 0.8535, 0.6875, 0.6868, 0.75, 0.5, 0.75, 0.6868, 0.7188, 0.6868, 0.7188, 0.5, 0.75, 0.6868, 0.75, 0.8535, 0.7188, 0.8535, 0.7188, 0.6868, 0.7812, 0.5, 0.7812, 0.6868, 0.75, 0.6868, 0.75, 0.5, 0.7812, 0.6868, 0.7812, 0.8535, 0.75, 0.8535, 0.75, 0.6868, 0.8125, 0.5, 0.8125, 0.6868, 0.7812, 0.6868, 0.7812, 0.5, 0.8125, 0.6868, 0.8125, 0.8535, 0.7812, 0.8535, 0.7812, 0.6868, 0.8438, 0.5, 0.8437, 0.6868, 0.8125, 0.6868, 0.8125, 0.5, 0.8437, 0.6868, 0.8437, 0.8535, 0.8125, 0.8535, 0.8125, 0.6868, 0.875, 0.5, 0.875, 0.6868, 0.8437, 0.6868, 0.8438, 0.5, 0.875, 0.6868, 0.875, 0.8535, 0.8437, 0.8535, 0.8437, 0.6868, 0.9062, 0.5, 0.9062, 0.6868, 0.875, 0.6868, 0.875, 0.5, 0.9062, 0.6868, 0.9062, 0.8535, 0.875, 0.8535, 0.875, 0.6868, 0.9375, 0.5, 0.9375, 0.6868, 0.9062, 0.6868, 0.9062, 0.5, 0.9375, 0.6868, 0.9375, 0.8535, 0.9062, 0.8535, 0.9062, 0.6868, 0.9688, 0.5, 0.9688, 0.6868, 0.9375, 0.6868, 0.9375, 0.5, 0.9688, 0.6868, 0.9688, 0.8535, 0.9375, 0.8535, 0.9375, 0.6868, 1.0, 0.5, 1.0, 0.6868, 0.9688, 0.6868, 0.9688, 0.5, 1.0, 0.6868, 1.0, 0.8535, 0.9688, 0.8535, 0.9688, 0.6868])
me_cylinder.use_remesh_fix_poles = True
me_cylinder.use_remesh_preserve_attributes = False
me_cylinder.use_mirror_vertex_groups = False
me_cylinder.update()
me_cylinder_001 = bpy.data.meshes.new('Cylinder.001')
me_cylinder_001.from_pydata([(0.0, 1.0, -1.0), (0.0, 1.0, 1.0), (0.1951, 0.9808, -1.0), (0.1951, 0.9808, 1.0), (0.3827, 0.9239, -1.0), (0.3827, 0.9239, 1.0), (0.5556, 0.8315, -1.0), (0.5556, 0.8315, 1.0), (0.7071, 0.7071, -1.0), (0.7071, 0.7071, 1.0), (0.8315, 0.5556, -1.0), (0.8315, 0.5556, 1.0), (0.9239, 0.3827, -1.0), (0.9239, 0.3827, 1.0), (0.9808, 0.1951, -1.0), (0.9808, 0.1951, 1.0), (1.0, 7.55e-08, -1.0), (1.0, 7.55e-08, 1.0), (0.9808, -0.1951, -1.0), (0.9808, -0.1951, 1.0), (0.9239, -0.3827, -1.0), (0.9239, -0.3827, 1.0), (0.8315, -0.5556, -1.0), (0.8315, -0.5556, 1.0), (0.7071, -0.7071, -1.0), (0.7071, -0.7071, 1.0), (0.5556, -0.8315, -1.0), (0.5556, -0.8315, 1.0), (0.3827, -0.9239, -1.0), (0.3827, -0.9239, 1.0), (0.1951, -0.9808, -1.0), (0.1951, -0.9808, 1.0), (-3.258e-07, -1.0, -1.0), (-3.258e-07, -1.0, 1.0), (-0.1951, -0.9808, -1.0), (-0.1951, -0.9808, 1.0), (-0.3827, -0.9239, -1.0), (-0.3827, -0.9239, 1.0), (-0.5556, -0.8315, -1.0), (-0.5556, -0.8315, 1.0), (-0.7071, -0.7071, -1.0), (-0.7071, -0.7071, 1.0), (-0.8315, -0.5556, -1.0), (-0.8315, -0.5556, 1.0), (-0.9239, -0.3827, -1.0), (-0.9239, -0.3827, 1.0), (-0.9808, -0.1951, -1.0), (-0.9808, -0.1951, 1.0), (-1.0, 9.656e-07, -1.0), (-1.0, 9.656e-07, 1.0), (-0.9808, 0.1951, -1.0), (-0.9808, 0.1951, 1.0), (-0.9239, 0.3827, -1.0), (-0.9239, 0.3827, 1.0), (-0.8315, 0.5556, -1.0), (-0.8315, 0.5556, 1.0), (-0.7071, 0.7071, -1.0), (-0.7071, 0.7071, 1.0), (-0.5556, 0.8315, -1.0), (-0.5556, 0.8315, 1.0), (-0.3827, 0.9239, -1.0), (-0.3827, 0.9239, 1.0), (-0.1951, 0.9808, -1.0), (-0.1951, 0.9808, 1.0), (0.0, 1.0, -0.2528), (0.0, 1.0, 0.4138), (0.1951, 0.9808, 0.4138), (0.1951, 0.9808, -0.2528), (0.3827, 0.9239, 0.4138), (0.3827, 0.9239, -0.2528), (0.5556, 0.8315, 0.4138), (0.5556, 0.8315, -0.2528), (0.7071, 0.7071, 0.4138), (0.7071, 0.7071, -0.2528), (0.8315, 0.5556, 0.4138), (0.8315, 0.5556, -0.2528), (0.9239, 0.3827, 0.4138), (0.9239, 0.3827, -0.2528), (0.9808, 0.1951, 0.4138), (0.9808, 0.1951, -0.2528), (1.0, 7.55e-08, 0.4138), (1.0, 7.55e-08, -0.2528), (0.9808, -0.1951, 0.4138), (0.9808, -0.1951, -0.2528), (0.9239, -0.3827, 0.4138), (0.9239, -0.3827, -0.2528), (0.8315, -0.5556, 0.4138), (0.8315, -0.5556, -0.2528), (0.7071, -0.7071, 0.4138), (0.7071, -0.7071, -0.2528), (0.5556, -0.8315, 0.4138), (0.5556, -0.8315, -0.2528), (0.3827, -0.9239, 0.4138), (0.3827, -0.9239, -0.2528), (0.1951, -0.9808, 0.4138), (0.1951, -0.9808, -0.2528), (-3.258e-07, -1.0, 0.4138), (-3.258e-07, -1.0, -0.2528), (-0.1951, -0.9808, 0.4138), (-0.1951, -0.9808, -0.2528), (-0.3827, -0.9239, 0.4138), (-0.3827, -0.9239, -0.2528), (-0.5556, -0.8315, 0.4138), (-0.5556, -0.8315, -0.2528), (-0.7071, -0.7071, 0.4138), (-0.7071, -0.7071, -0.2528), (-0.8315, -0.5556, 0.4138), (-0.8315, -0.5556, -0.2528), (-0.9239, -0.3827, 0.4138), (-0.9239, -0.3827, -0.2528), (-0.9808, -0.1951, 0.4138), (-0.9808, -0.1951, -0.2528), (-1.0, 9.656e-07, 0.4138), (-1.0, 9.656e-07, -0.2528), (-0.9808, 0.1951, 0.4138), (-0.9808, 0.1951, -0.2528), (-0.9239, 0.3827, 0.4138), (-0.9239, 0.3827, -0.2528), (-0.8315, 0.5556, 0.4138), (-0.8315, 0.5556, -0.2528), (-0.7071, 0.7071, 0.4138), (-0.7071, 0.7071, -0.2528), (-0.5556, 0.8315, 0.4138), (-0.5556, 0.8315, -0.2528), (-0.3827, 0.9239, 0.4138), (-0.3827, 0.9239, -0.2528), (-0.1951, 0.9808, 0.4138), (-0.1951, 0.9808, -0.2528)], [], [(65, 1, 3, 66), (66, 3, 5, 68), (68, 5, 7, 70), (70, 7, 9, 72), (72, 9, 11, 74), (74, 11, 13, 76), (76, 13, 15, 78), (78, 15, 17, 80), (80, 17, 19, 82), (82, 19, 21, 84), (84, 21, 23, 86), (86, 23, 25, 88), (88, 25, 27, 90), (90, 27, 29, 92), (92, 29, 31, 94), (94, 31, 33, 96), (96, 33, 35, 98), (98, 35, 37, 100), (100, 37, 39, 102), (102, 39, 41, 104), (104, 41, 43, 106), (106, 43, 45, 108), (108, 45, 47, 110), (110, 47, 49, 112), (112, 49, 51, 114), (114, 51, 53, 116), (116, 53, 55, 118), (118, 55, 57, 120), (120, 57, 59, 122), (122, 59, 61, 124), (3, 1, 63, 61, 59, 57, 55, 53, 51, 49, 47, 45, 43, 41, 39, 37, 35, 33, 31, 29, 27, 25, 23, 21, 19, 17, 15, 13, 11, 9, 7, 5), (124, 61, 63, 126), (126, 63, 1, 65), (0, 2, 4, 6, 8, 10, 12, 14, 16, 18, 20, 22, 24, 26, 28, 30, 32, 34, 36, 38, 40, 42, 44, 46, 48, 50, 52, 54, 56, 58, 60, 62), (62, 127, 64, 0), (127, 126, 65, 64), (60, 125, 127, 62), (125, 124, 126, 127), (58, 123, 125, 60), (123, 122, 124, 125), (56, 121, 123, 58), (121, 120, 122, 123), (54, 119, 121, 56), (119, 118, 120, 121), (52, 117, 119, 54), (117, 116, 118, 119), (50, 115, 117, 52), (115, 114, 116, 117), (48, 113, 115, 50), (113, 112, 114, 115), (46, 111, 113, 48), (111, 110, 112, 113), (44, 109, 111, 46), (109, 108, 110, 111), (42, 107, 109, 44), (107, 106, 108, 109), (40, 105, 107, 42), (105, 104, 106, 107), (38, 103, 105, 40), (103, 102, 104, 105), (36, 101, 103, 38), (101, 100, 102, 103), (34, 99, 101, 36), (99, 98, 100, 101), (32, 97, 99, 34), (97, 96, 98, 99), (30, 95, 97, 32), (95, 94, 96, 97), (28, 93, 95, 30), (93, 92, 94, 95), (26, 91, 93, 28), (91, 90, 92, 93), (24, 89, 91, 26), (89, 88, 90, 91), (22, 87, 89, 24), (87, 86, 88, 89), (20, 85, 87, 22), (85, 84, 86, 87), (18, 83, 85, 20), (83, 82, 84, 85), (16, 81, 83, 18), (81, 80, 82, 83), (14, 79, 81, 16), (79, 78, 80, 81), (12, 77, 79, 14), (77, 76, 78, 79), (10, 75, 77, 12), (75, 74, 76, 77), (8, 73, 75, 10), (73, 72, 74, 75), (6, 71, 73, 8), (71, 70, 72, 73), (4, 69, 71, 6), (69, 68, 70, 71), (2, 67, 69, 4), (67, 66, 68, 69), (0, 64, 67, 2), (64, 65, 66, 67)])
_uv = me_cylinder_001.uv_layers.new(name='UVMap')
_uv.uv.foreach_set('vector', [1.0, 0.8535, 1.0, 1.0, 0.9688, 1.0, 0.9688, 0.8535, 0.9688, 0.8535, 0.9688, 1.0, 0.9375, 1.0, 0.9375, 0.8535, 0.9375, 0.8535, 0.9375, 1.0, 0.9062, 1.0, 0.9062, 0.8535, 0.9062, 0.8535, 0.9062, 1.0, 0.875, 1.0, 0.875, 0.8535, 0.875, 0.8535, 0.875, 1.0, 0.8438, 1.0, 0.8437, 0.8535, 0.8437, 0.8535, 0.8438, 1.0, 0.8125, 1.0, 0.8125, 0.8535, 0.8125, 0.8535, 0.8125, 1.0, 0.7812, 1.0, 0.7812, 0.8535, 0.7812, 0.8535, 0.7812, 1.0, 0.75, 1.0, 0.75, 0.8535, 0.75, 0.8535, 0.75, 1.0, 0.7188, 1.0, 0.7188, 0.8535, 0.7188, 0.8535, 0.7188, 1.0, 0.6875, 1.0, 0.6875, 0.8535, 0.6875, 0.8535, 0.6875, 1.0, 0.6562, 1.0, 0.6562, 0.8535, 0.6562, 0.8535, 0.6562, 1.0, 0.625, 1.0, 0.625, 0.8535, 0.625, 0.8535, 0.625, 1.0, 0.5938, 1.0, 0.5938, 0.8535, 0.5938, 0.8535, 0.5938, 1.0, 0.5625, 1.0, 0.5625, 0.8535, 0.5625, 0.8535, 0.5625, 1.0, 0.5312, 1.0, 0.5312, 0.8535, 0.5312, 0.8535, 0.5312, 1.0, 0.5, 1.0, 0.5, 0.8535, 0.5, 0.8535, 0.5, 1.0, 0.4688, 1.0, 0.4687, 0.8535, 0.4687, 0.8535, 0.4688, 1.0, 0.4375, 1.0, 0.4375, 0.8535, 0.4375, 0.8535, 0.4375, 1.0, 0.4062, 1.0, 0.4062, 0.8535, 0.4062, 0.8535, 0.4062, 1.0, 0.375, 1.0, 0.375, 0.8535, 0.375, 0.8535, 0.375, 1.0, 0.3438, 1.0, 0.3438, 0.8535, 0.3438, 0.8535, 0.3438, 1.0, 0.3125, 1.0, 0.3125, 0.8535, 0.3125, 0.8535, 0.3125, 1.0, 0.2812, 1.0, 0.2812, 0.8535, 0.2812, 0.8535, 0.2812, 1.0, 0.25, 1.0, 0.25, 0.8535, 0.25, 0.8535, 0.25, 1.0, 0.2188, 1.0, 0.2188, 0.8535, 0.2188, 0.8535, 0.2188, 1.0, 0.1875, 1.0, 0.1875, 0.8535, 0.1875, 0.8535, 0.1875, 1.0, 0.1562, 1.0, 0.1562, 0.8535, 0.1562, 0.8535, 0.1562, 1.0, 0.125, 1.0, 0.125, 0.8535, 0.125, 0.8535, 0.125, 1.0, 0.09375, 1.0, 0.09375, 0.8535, 0.09375, 0.8535, 0.09375, 1.0, 0.0625, 1.0, 0.0625, 0.8535, 0.2968, 0.4854, 0.25, 0.49, 0.2032, 0.4854, 0.1582, 0.4717, 0.1167, 0.4496, 0.08029, 0.4197, 0.05045, 0.3833, 0.02827, 0.3418, 0.01461, 0.2968, 0.01, 0.25, 0.01461, 0.2032, 0.02827, 0.1582, 0.05045, 0.1167, 0.08029, 0.08029, 0.1167, 0.05045, 0.1582, 0.02827, 0.2032, 0.01461, 0.25, 0.01, 0.2968, 0.01461, 0.3418, 0.02827, 0.3833, 0.05045, 0.4197, 0.08029, 0.4496, 0.1167, 0.4717, 0.1582, 0.4854, 0.2032, 0.49, 0.25, 0.4854, 0.2968, 0.4717, 0.3418, 0.4496, 0.3833, 0.4197, 0.4197, 0.3833, 0.4496, 0.3418, 0.4717, 0.0625, 0.8535, 0.0625, 1.0, 0.03125, 1.0, 0.03125, 0.8535, 0.03125, 0.8535, 0.03125, 1.0, 0.0, 1.0, 0.0, 0.8535, 0.75, 0.49, 0.7968, 0.4854, 0.8418, 0.4717, 0.8833, 0.4496, 0.9197, 0.4197, 0.9496, 0.3833, 0.9717, 0.3418, 0.9854, 0.2968, 0.99, 0.25, 0.9854, 0.2032, 0.9717, 0.1582, 0.9496, 0.1167, 0.9197, 0.08029, 0.8833, 0.05045, 0.8418, 0.02827, 0.7968, 0.01461, 0.75, 0.01, 0.7032, 0.01461, 0.6582, 0.02827, 0.6167, 0.05045, 0.5803, 0.08029, 0.5504, 0.1167, 0.5283, 0.1582, 0.5146, 0.2032, 0.51, 0.25, 0.5146, 0.2968, 0.5283, 0.3418, 0.5504, 0.3833, 0.5803, 0.4197, 0.6167, 0.4496, 0.6582, 0.4717, 0.7032, 0.4854, 0.03125, 0.5, 0.03125, 0.6868, 0.0, 0.6868, 0.0, 0.5, 0.03125, 0.6868, 0.03125, 0.8535, 0.0, 0.8535, 0.0, 0.6868, 0.0625, 0.5, 0.0625, 0.6868, 0.03125, 0.6868, 0.03125, 0.5, 0.0625, 0.6868, 0.0625, 0.8535, 0.03125, 0.8535, 0.03125, 0.6868, 0.09375, 0.5, 0.09375, 0.6868, 0.0625, 0.6868, 0.0625, 0.5, 0.09375, 0.6868, 0.09375, 0.8535, 0.0625, 0.8535, 0.0625, 0.6868, 0.125, 0.5, 0.125, 0.6868, 0.09375, 0.6868, 0.09375, 0.5, 0.125, 0.6868, 0.125, 0.8535, 0.09375, 0.8535, 0.09375, 0.6868, 0.1562, 0.5, 0.1562, 0.6868, 0.125, 0.6868, 0.125, 0.5, 0.1562, 0.6868, 0.1562, 0.8535, 0.125, 0.8535, 0.125, 0.6868, 0.1875, 0.5, 0.1875, 0.6868, 0.1562, 0.6868, 0.1562, 0.5, 0.1875, 0.6868, 0.1875, 0.8535, 0.1562, 0.8535, 0.1562, 0.6868, 0.2188, 0.5, 0.2188, 0.6868, 0.1875, 0.6868, 0.1875, 0.5, 0.2188, 0.6868, 0.2188, 0.8535, 0.1875, 0.8535, 0.1875, 0.6868, 0.25, 0.5, 0.25, 0.6868, 0.2188, 0.6868, 0.2188, 0.5, 0.25, 0.6868, 0.25, 0.8535, 0.2188, 0.8535, 0.2188, 0.6868, 0.2812, 0.5, 0.2812, 0.6868, 0.25, 0.6868, 0.25, 0.5, 0.2812, 0.6868, 0.2812, 0.8535, 0.25, 0.8535, 0.25, 0.6868, 0.3125, 0.5, 0.3125, 0.6868, 0.2812, 0.6868, 0.2812, 0.5, 0.3125, 0.6868, 0.3125, 0.8535, 0.2812, 0.8535, 0.2812, 0.6868, 0.3438, 0.5, 0.3438, 0.6868, 0.3125, 0.6868, 0.3125, 0.5, 0.3438, 0.6868, 0.3438, 0.8535, 0.3125, 0.8535, 0.3125, 0.6868, 0.375, 0.5, 0.375, 0.6868, 0.3438, 0.6868, 0.3438, 0.5, 0.375, 0.6868, 0.375, 0.8535, 0.3438, 0.8535, 0.3438, 0.6868, 0.4062, 0.5, 0.4062, 0.6868, 0.375, 0.6868, 0.375, 0.5, 0.4062, 0.6868, 0.4062, 0.8535, 0.375, 0.8535, 0.375, 0.6868, 0.4375, 0.5, 0.4375, 0.6868, 0.4062, 0.6868, 0.4062, 0.5, 0.4375, 0.6868, 0.4375, 0.8535, 0.4062, 0.8535, 0.4062, 0.6868, 0.4688, 0.5, 0.4688, 0.6868, 0.4375, 0.6868, 0.4375, 0.5, 0.4688, 0.6868, 0.4687, 0.8535, 0.4375, 0.8535, 0.4375, 0.6868, 0.5, 0.5, 0.5, 0.6868, 0.4688, 0.6868, 0.4688, 0.5, 0.5, 0.6868, 0.5, 0.8535, 0.4687, 0.8535, 0.4688, 0.6868, 0.5312, 0.5, 0.5312, 0.6868, 0.5, 0.6868, 0.5, 0.5, 0.5312, 0.6868, 0.5312, 0.8535, 0.5, 0.8535, 0.5, 0.6868, 0.5625, 0.5, 0.5625, 0.6868, 0.5312, 0.6868, 0.5312, 0.5, 0.5625, 0.6868, 0.5625, 0.8535, 0.5312, 0.8535, 0.5312, 0.6868, 0.5938, 0.5, 0.5938, 0.6868, 0.5625, 0.6868, 0.5625, 0.5, 0.5938, 0.6868, 0.5938, 0.8535, 0.5625, 0.8535, 0.5625, 0.6868, 0.625, 0.5, 0.625, 0.6868, 0.5938, 0.6868, 0.5938, 0.5, 0.625, 0.6868, 0.625, 0.8535, 0.5938, 0.8535, 0.5938, 0.6868, 0.6562, 0.5, 0.6562, 0.6868, 0.625, 0.6868, 0.625, 0.5, 0.6562, 0.6868, 0.6562, 0.8535, 0.625, 0.8535, 0.625, 0.6868, 0.6875, 0.5, 0.6875, 0.6868, 0.6562, 0.6868, 0.6562, 0.5, 0.6875, 0.6868, 0.6875, 0.8535, 0.6562, 0.8535, 0.6562, 0.6868, 0.7188, 0.5, 0.7188, 0.6868, 0.6875, 0.6868, 0.6875, 0.5, 0.7188, 0.6868, 0.7188, 0.8535, 0.6875, 0.8535, 0.6875, 0.6868, 0.75, 0.5, 0.75, 0.6868, 0.7188, 0.6868, 0.7188, 0.5, 0.75, 0.6868, 0.75, 0.8535, 0.7188, 0.8535, 0.7188, 0.6868, 0.7812, 0.5, 0.7812, 0.6868, 0.75, 0.6868, 0.75, 0.5, 0.7812, 0.6868, 0.7812, 0.8535, 0.75, 0.8535, 0.75, 0.6868, 0.8125, 0.5, 0.8125, 0.6868, 0.7812, 0.6868, 0.7812, 0.5, 0.8125, 0.6868, 0.8125, 0.8535, 0.7812, 0.8535, 0.7812, 0.6868, 0.8438, 0.5, 0.8437, 0.6868, 0.8125, 0.6868, 0.8125, 0.5, 0.8437, 0.6868, 0.8437, 0.8535, 0.8125, 0.8535, 0.8125, 0.6868, 0.875, 0.5, 0.875, 0.6868, 0.8437, 0.6868, 0.8438, 0.5, 0.875, 0.6868, 0.875, 0.8535, 0.8437, 0.8535, 0.8437, 0.6868, 0.9062, 0.5, 0.9062, 0.6868, 0.875, 0.6868, 0.875, 0.5, 0.9062, 0.6868, 0.9062, 0.8535, 0.875, 0.8535, 0.875, 0.6868, 0.9375, 0.5, 0.9375, 0.6868, 0.9062, 0.6868, 0.9062, 0.5, 0.9375, 0.6868, 0.9375, 0.8535, 0.9062, 0.8535, 0.9062, 0.6868, 0.9688, 0.5, 0.9688, 0.6868, 0.9375, 0.6868, 0.9375, 0.5, 0.9688, 0.6868, 0.9688, 0.8535, 0.9375, 0.8535, 0.9375, 0.6868, 1.0, 0.5, 1.0, 0.6868, 0.9688, 0.6868, 0.9688, 0.5, 1.0, 0.6868, 1.0, 0.8535, 0.9688, 0.8535, 0.9688, 0.6868])
me_cylinder_001.use_remesh_fix_poles = True
me_cylinder_001.use_remesh_preserve_attributes = False
me_cylinder_001.use_mirror_vertex_groups = False
me_cylinder_001.update()
me_cylinder_002 = bpy.data.meshes.new('Cylinder.002')
me_cylinder_002.from_pydata([(0.0, 1.0, -1.0), (0.0, 1.0, 1.0), (0.1951, 0.9808, -1.0), (0.1951, 0.9808, 1.0), (0.3827, 0.9239, -1.0), (0.3827, 0.9239, 1.0), (0.5556, 0.8315, -1.0), (0.5556, 0.8315, 1.0), (0.7071, 0.7071, -1.0), (0.7071, 0.7071, 1.0), (0.8315, 0.5556, -1.0), (0.8315, 0.5556, 1.0), (0.9239, 0.3827, -1.0), (0.9239, 0.3827, 1.0), (0.9808, 0.1951, -1.0), (0.9808, 0.1951, 1.0), (1.0, 7.55e-08, -1.0), (1.0, 7.55e-08, 1.0), (0.9808, -0.1951, -1.0), (0.9808, -0.1951, 1.0), (0.9239, -0.3827, -1.0), (0.9239, -0.3827, 1.0), (0.8315, -0.5556, -1.0), (0.8315, -0.5556, 1.0), (0.7071, -0.7071, -1.0), (0.7071, -0.7071, 1.0), (0.5556, -0.8315, -1.0), (0.5556, -0.8315, 1.0), (0.3827, -0.9239, -1.0), (0.3827, -0.9239, 1.0), (0.1951, -0.9808, -1.0), (0.1951, -0.9808, 1.0), (-3.258e-07, -1.0, -1.0), (-3.258e-07, -1.0, 1.0), (-0.1951, -0.9808, -1.0), (-0.1951, -0.9808, 1.0), (-0.3827, -0.9239, -1.0), (-0.3827, -0.9239, 1.0), (-0.5556, -0.8315, -1.0), (-0.5556, -0.8315, 1.0), (-0.7071, -0.7071, -1.0), (-0.7071, -0.7071, 1.0), (-0.8315, -0.5556, -1.0), (-0.8315, -0.5556, 1.0), (-0.9239, -0.3827, -1.0), (-0.9239, -0.3827, 1.0), (-0.9808, -0.1951, -1.0), (-0.9808, -0.1951, 1.0), (-1.0, 9.656e-07, -1.0), (-1.0, 9.656e-07, 1.0), (-0.9808, 0.1951, -1.0), (-0.9808, 0.1951, 1.0), (-0.9239, 0.3827, -1.0), (-0.9239, 0.3827, 1.0), (-0.8315, 0.5556, -1.0), (-0.8315, 0.5556, 1.0), (-0.7071, 0.7071, -1.0), (-0.7071, 0.7071, 1.0), (-0.5556, 0.8315, -1.0), (-0.5556, 0.8315, 1.0), (-0.3827, 0.9239, -1.0), (-0.3827, 0.9239, 1.0), (-0.1951, 0.9808, -1.0), (-0.1951, 0.9808, 1.0), (0.0, 1.0, -0.2528), (0.0, 1.0, 0.4138), (0.1951, 0.9808, 0.4138), (0.1951, 0.9808, -0.2528), (0.3827, 0.9239, 0.4138), (0.3827, 0.9239, -0.2528), (0.5556, 0.8315, 0.4138), (0.5556, 0.8315, -0.2528), (0.7071, 0.7071, 0.4138), (0.7071, 0.7071, -0.2528), (0.8315, 0.5556, 0.4138), (0.8315, 0.5556, -0.2528), (0.9239, 0.3827, 0.4138), (0.9239, 0.3827, -0.2528), (0.9808, 0.1951, 0.4138), (0.9808, 0.1951, -0.2528), (1.0, 7.55e-08, 0.4138), (1.0, 7.55e-08, -0.2528), (0.9808, -0.1951, 0.4138), (0.9808, -0.1951, -0.2528), (0.9239, -0.3827, 0.4138), (0.9239, -0.3827, -0.2528), (0.8315, -0.5556, 0.4138), (0.8315, -0.5556, -0.2528), (0.7071, -0.7071, 0.4138), (0.7071, -0.7071, -0.2528), (0.5556, -0.8315, 0.4138), (0.5556, -0.8315, -0.2528), (0.3827, -0.9239, 0.4138), (0.3827, -0.9239, -0.2528), (0.1951, -0.9808, 0.4138), (0.1951, -0.9808, -0.2528), (-3.258e-07, -1.0, 0.4138), (-3.258e-07, -1.0, -0.2528), (-0.1951, -0.9808, 0.4138), (-0.1951, -0.9808, -0.2528), (-0.3827, -0.9239, 0.4138), (-0.3827, -0.9239, -0.2528), (-0.5556, -0.8315, 0.4138), (-0.5556, -0.8315, -0.2528), (-0.7071, -0.7071, 0.4138), (-0.7071, -0.7071, -0.2528), (-0.8315, -0.5556, 0.4138), (-0.8315, -0.5556, -0.2528), (-0.9239, -0.3827, 0.4138), (-0.9239, -0.3827, -0.2528), (-0.9808, -0.1951, 0.4138), (-0.9808, -0.1951, -0.2528), (-1.0, 9.656e-07, 0.4138), (-1.0, 9.656e-07, -0.2528), (-0.9808, 0.1951, 0.4138), (-0.9808, 0.1951, -0.2528), (-0.9239, 0.3827, 0.4138), (-0.9239, 0.3827, -0.2528), (-0.8315, 0.5556, 0.4138), (-0.8315, 0.5556, -0.2528), (-0.7071, 0.7071, 0.4138), (-0.7071, 0.7071, -0.2528), (-0.5556, 0.8315, 0.4138), (-0.5556, 0.8315, -0.2528), (-0.3827, 0.9239, 0.4138), (-0.3827, 0.9239, -0.2528), (-0.1951, 0.9808, 0.4138), (-0.1951, 0.9808, -0.2528)], [], [(65, 1, 3, 66), (66, 3, 5, 68), (68, 5, 7, 70), (70, 7, 9, 72), (72, 9, 11, 74), (74, 11, 13, 76), (76, 13, 15, 78), (78, 15, 17, 80), (80, 17, 19, 82), (82, 19, 21, 84), (84, 21, 23, 86), (86, 23, 25, 88), (88, 25, 27, 90), (90, 27, 29, 92), (92, 29, 31, 94), (94, 31, 33, 96), (96, 33, 35, 98), (98, 35, 37, 100), (100, 37, 39, 102), (102, 39, 41, 104), (104, 41, 43, 106), (106, 43, 45, 108), (108, 45, 47, 110), (110, 47, 49, 112), (112, 49, 51, 114), (114, 51, 53, 116), (116, 53, 55, 118), (118, 55, 57, 120), (120, 57, 59, 122), (122, 59, 61, 124), (3, 1, 63, 61, 59, 57, 55, 53, 51, 49, 47, 45, 43, 41, 39, 37, 35, 33, 31, 29, 27, 25, 23, 21, 19, 17, 15, 13, 11, 9, 7, 5), (124, 61, 63, 126), (126, 63, 1, 65), (0, 2, 4, 6, 8, 10, 12, 14, 16, 18, 20, 22, 24, 26, 28, 30, 32, 34, 36, 38, 40, 42, 44, 46, 48, 50, 52, 54, 56, 58, 60, 62), (62, 127, 64, 0), (127, 126, 65, 64), (60, 125, 127, 62), (125, 124, 126, 127), (58, 123, 125, 60), (123, 122, 124, 125), (56, 121, 123, 58), (121, 120, 122, 123), (54, 119, 121, 56), (119, 118, 120, 121), (52, 117, 119, 54), (117, 116, 118, 119), (50, 115, 117, 52), (115, 114, 116, 117), (48, 113, 115, 50), (113, 112, 114, 115), (46, 111, 113, 48), (111, 110, 112, 113), (44, 109, 111, 46), (109, 108, 110, 111), (42, 107, 109, 44), (107, 106, 108, 109), (40, 105, 107, 42), (105, 104, 106, 107), (38, 103, 105, 40), (103, 102, 104, 105), (36, 101, 103, 38), (101, 100, 102, 103), (34, 99, 101, 36), (99, 98, 100, 101), (32, 97, 99, 34), (97, 96, 98, 99), (30, 95, 97, 32), (95, 94, 96, 97), (28, 93, 95, 30), (93, 92, 94, 95), (26, 91, 93, 28), (91, 90, 92, 93), (24, 89, 91, 26), (89, 88, 90, 91), (22, 87, 89, 24), (87, 86, 88, 89), (20, 85, 87, 22), (85, 84, 86, 87), (18, 83, 85, 20), (83, 82, 84, 85), (16, 81, 83, 18), (81, 80, 82, 83), (14, 79, 81, 16), (79, 78, 80, 81), (12, 77, 79, 14), (77, 76, 78, 79), (10, 75, 77, 12), (75, 74, 76, 77), (8, 73, 75, 10), (73, 72, 74, 75), (6, 71, 73, 8), (71, 70, 72, 73), (4, 69, 71, 6), (69, 68, 70, 71), (2, 67, 69, 4), (67, 66, 68, 69), (0, 64, 67, 2), (64, 65, 66, 67)])
_uv = me_cylinder_002.uv_layers.new(name='UVMap')
_uv.uv.foreach_set('vector', [1.0, 0.8535, 1.0, 1.0, 0.9688, 1.0, 0.9688, 0.8535, 0.9688, 0.8535, 0.9688, 1.0, 0.9375, 1.0, 0.9375, 0.8535, 0.9375, 0.8535, 0.9375, 1.0, 0.9062, 1.0, 0.9062, 0.8535, 0.9062, 0.8535, 0.9062, 1.0, 0.875, 1.0, 0.875, 0.8535, 0.875, 0.8535, 0.875, 1.0, 0.8438, 1.0, 0.8437, 0.8535, 0.8437, 0.8535, 0.8438, 1.0, 0.8125, 1.0, 0.8125, 0.8535, 0.8125, 0.8535, 0.8125, 1.0, 0.7812, 1.0, 0.7812, 0.8535, 0.7812, 0.8535, 0.7812, 1.0, 0.75, 1.0, 0.75, 0.8535, 0.75, 0.8535, 0.75, 1.0, 0.7188, 1.0, 0.7188, 0.8535, 0.7188, 0.8535, 0.7188, 1.0, 0.6875, 1.0, 0.6875, 0.8535, 0.6875, 0.8535, 0.6875, 1.0, 0.6562, 1.0, 0.6562, 0.8535, 0.6562, 0.8535, 0.6562, 1.0, 0.625, 1.0, 0.625, 0.8535, 0.625, 0.8535, 0.625, 1.0, 0.5938, 1.0, 0.5938, 0.8535, 0.5938, 0.8535, 0.5938, 1.0, 0.5625, 1.0, 0.5625, 0.8535, 0.5625, 0.8535, 0.5625, 1.0, 0.5312, 1.0, 0.5312, 0.8535, 0.5312, 0.8535, 0.5312, 1.0, 0.5, 1.0, 0.5, 0.8535, 0.5, 0.8535, 0.5, 1.0, 0.4688, 1.0, 0.4687, 0.8535, 0.4687, 0.8535, 0.4688, 1.0, 0.4375, 1.0, 0.4375, 0.8535, 0.4375, 0.8535, 0.4375, 1.0, 0.4062, 1.0, 0.4062, 0.8535, 0.4062, 0.8535, 0.4062, 1.0, 0.375, 1.0, 0.375, 0.8535, 0.375, 0.8535, 0.375, 1.0, 0.3438, 1.0, 0.3438, 0.8535, 0.3438, 0.8535, 0.3438, 1.0, 0.3125, 1.0, 0.3125, 0.8535, 0.3125, 0.8535, 0.3125, 1.0, 0.2812, 1.0, 0.2812, 0.8535, 0.2812, 0.8535, 0.2812, 1.0, 0.25, 1.0, 0.25, 0.8535, 0.25, 0.8535, 0.25, 1.0, 0.2188, 1.0, 0.2188, 0.8535, 0.2188, 0.8535, 0.2188, 1.0, 0.1875, 1.0, 0.1875, 0.8535, 0.1875, 0.8535, 0.1875, 1.0, 0.1562, 1.0, 0.1562, 0.8535, 0.1562, 0.8535, 0.1562, 1.0, 0.125, 1.0, 0.125, 0.8535, 0.125, 0.8535, 0.125, 1.0, 0.09375, 1.0, 0.09375, 0.8535, 0.09375, 0.8535, 0.09375, 1.0, 0.0625, 1.0, 0.0625, 0.8535, 0.2968, 0.4854, 0.25, 0.49, 0.2032, 0.4854, 0.1582, 0.4717, 0.1167, 0.4496, 0.08029, 0.4197, 0.05045, 0.3833, 0.02827, 0.3418, 0.01461, 0.2968, 0.01, 0.25, 0.01461, 0.2032, 0.02827, 0.1582, 0.05045, 0.1167, 0.08029, 0.08029, 0.1167, 0.05045, 0.1582, 0.02827, 0.2032, 0.01461, 0.25, 0.01, 0.2968, 0.01461, 0.3418, 0.02827, 0.3833, 0.05045, 0.4197, 0.08029, 0.4496, 0.1167, 0.4717, 0.1582, 0.4854, 0.2032, 0.49, 0.25, 0.4854, 0.2968, 0.4717, 0.3418, 0.4496, 0.3833, 0.4197, 0.4197, 0.3833, 0.4496, 0.3418, 0.4717, 0.0625, 0.8535, 0.0625, 1.0, 0.03125, 1.0, 0.03125, 0.8535, 0.03125, 0.8535, 0.03125, 1.0, 0.0, 1.0, 0.0, 0.8535, 0.75, 0.49, 0.7968, 0.4854, 0.8418, 0.4717, 0.8833, 0.4496, 0.9197, 0.4197, 0.9496, 0.3833, 0.9717, 0.3418, 0.9854, 0.2968, 0.99, 0.25, 0.9854, 0.2032, 0.9717, 0.1582, 0.9496, 0.1167, 0.9197, 0.08029, 0.8833, 0.05045, 0.8418, 0.02827, 0.7968, 0.01461, 0.75, 0.01, 0.7032, 0.01461, 0.6582, 0.02827, 0.6167, 0.05045, 0.5803, 0.08029, 0.5504, 0.1167, 0.5283, 0.1582, 0.5146, 0.2032, 0.51, 0.25, 0.5146, 0.2968, 0.5283, 0.3418, 0.5504, 0.3833, 0.5803, 0.4197, 0.6167, 0.4496, 0.6582, 0.4717, 0.7032, 0.4854, 0.03125, 0.5, 0.03125, 0.6868, 0.0, 0.6868, 0.0, 0.5, 0.03125, 0.6868, 0.03125, 0.8535, 0.0, 0.8535, 0.0, 0.6868, 0.0625, 0.5, 0.0625, 0.6868, 0.03125, 0.6868, 0.03125, 0.5, 0.0625, 0.6868, 0.0625, 0.8535, 0.03125, 0.8535, 0.03125, 0.6868, 0.09375, 0.5, 0.09375, 0.6868, 0.0625, 0.6868, 0.0625, 0.5, 0.09375, 0.6868, 0.09375, 0.8535, 0.0625, 0.8535, 0.0625, 0.6868, 0.125, 0.5, 0.125, 0.6868, 0.09375, 0.6868, 0.09375, 0.5, 0.125, 0.6868, 0.125, 0.8535, 0.09375, 0.8535, 0.09375, 0.6868, 0.1562, 0.5, 0.1562, 0.6868, 0.125, 0.6868, 0.125, 0.5, 0.1562, 0.6868, 0.1562, 0.8535, 0.125, 0.8535, 0.125, 0.6868, 0.1875, 0.5, 0.1875, 0.6868, 0.1562, 0.6868, 0.1562, 0.5, 0.1875, 0.6868, 0.1875, 0.8535, 0.1562, 0.8535, 0.1562, 0.6868, 0.2188, 0.5, 0.2188, 0.6868, 0.1875, 0.6868, 0.1875, 0.5, 0.2188, 0.6868, 0.2188, 0.8535, 0.1875, 0.8535, 0.1875, 0.6868, 0.25, 0.5, 0.25, 0.6868, 0.2188, 0.6868, 0.2188, 0.5, 0.25, 0.6868, 0.25, 0.8535, 0.2188, 0.8535, 0.2188, 0.6868, 0.2812, 0.5, 0.2812, 0.6868, 0.25, 0.6868, 0.25, 0.5, 0.2812, 0.6868, 0.2812, 0.8535, 0.25, 0.8535, 0.25, 0.6868, 0.3125, 0.5, 0.3125, 0.6868, 0.2812, 0.6868, 0.2812, 0.5, 0.3125, 0.6868, 0.3125, 0.8535, 0.2812, 0.8535, 0.2812, 0.6868, 0.3438, 0.5, 0.3438, 0.6868, 0.3125, 0.6868, 0.3125, 0.5, 0.3438, 0.6868, 0.3438, 0.8535, 0.3125, 0.8535, 0.3125, 0.6868, 0.375, 0.5, 0.375, 0.6868, 0.3438, 0.6868, 0.3438, 0.5, 0.375, 0.6868, 0.375, 0.8535, 0.3438, 0.8535, 0.3438, 0.6868, 0.4062, 0.5, 0.4062, 0.6868, 0.375, 0.6868, 0.375, 0.5, 0.4062, 0.6868, 0.4062, 0.8535, 0.375, 0.8535, 0.375, 0.6868, 0.4375, 0.5, 0.4375, 0.6868, 0.4062, 0.6868, 0.4062, 0.5, 0.4375, 0.6868, 0.4375, 0.8535, 0.4062, 0.8535, 0.4062, 0.6868, 0.4688, 0.5, 0.4688, 0.6868, 0.4375, 0.6868, 0.4375, 0.5, 0.4688, 0.6868, 0.4687, 0.8535, 0.4375, 0.8535, 0.4375, 0.6868, 0.5, 0.5, 0.5, 0.6868, 0.4688, 0.6868, 0.4688, 0.5, 0.5, 0.6868, 0.5, 0.8535, 0.4687, 0.8535, 0.4688, 0.6868, 0.5312, 0.5, 0.5312, 0.6868, 0.5, 0.6868, 0.5, 0.5, 0.5312, 0.6868, 0.5312, 0.8535, 0.5, 0.8535, 0.5, 0.6868, 0.5625, 0.5, 0.5625, 0.6868, 0.5312, 0.6868, 0.5312, 0.5, 0.5625, 0.6868, 0.5625, 0.8535, 0.5312, 0.8535, 0.5312, 0.6868, 0.5938, 0.5, 0.5938, 0.6868, 0.5625, 0.6868, 0.5625, 0.5, 0.5938, 0.6868, 0.5938, 0.8535, 0.5625, 0.8535, 0.5625, 0.6868, 0.625, 0.5, 0.625, 0.6868, 0.5938, 0.6868, 0.5938, 0.5, 0.625, 0.6868, 0.625, 0.8535, 0.5938, 0.8535, 0.5938, 0.6868, 0.6562, 0.5, 0.6562, 0.6868, 0.625, 0.6868, 0.625, 0.5, 0.6562, 0.6868, 0.6562, 0.8535, 0.625, 0.8535, 0.625, 0.6868, 0.6875, 0.5, 0.6875, 0.6868, 0.6562, 0.6868, 0.6562, 0.5, 0.6875, 0.6868, 0.6875, 0.8535, 0.6562, 0.8535, 0.6562, 0.6868, 0.7188, 0.5, 0.7188, 0.6868, 0.6875, 0.6868, 0.6875, 0.5, 0.7188, 0.6868, 0.7188, 0.8535, 0.6875, 0.8535, 0.6875, 0.6868, 0.75, 0.5, 0.75, 0.6868, 0.7188, 0.6868, 0.7188, 0.5, 0.75, 0.6868, 0.75, 0.8535, 0.7188, 0.8535, 0.7188, 0.6868, 0.7812, 0.5, 0.7812, 0.6868, 0.75, 0.6868, 0.75, 0.5, 0.7812, 0.6868, 0.7812, 0.8535, 0.75, 0.8535, 0.75, 0.6868, 0.8125, 0.5, 0.8125, 0.6868, 0.7812, 0.6868, 0.7812, 0.5, 0.8125, 0.6868, 0.8125, 0.8535, 0.7812, 0.8535, 0.7812, 0.6868, 0.8438, 0.5, 0.8437, 0.6868, 0.8125, 0.6868, 0.8125, 0.5, 0.8437, 0.6868, 0.8437, 0.8535, 0.8125, 0.8535, 0.8125, 0.6868, 0.875, 0.5, 0.875, 0.6868, 0.8437, 0.6868, 0.8438, 0.5, 0.875, 0.6868, 0.875, 0.8535, 0.8437, 0.8535, 0.8437, 0.6868, 0.9062, 0.5, 0.9062, 0.6868, 0.875, 0.6868, 0.875, 0.5, 0.9062, 0.6868, 0.9062, 0.8535, 0.875, 0.8535, 0.875, 0.6868, 0.9375, 0.5, 0.9375, 0.6868, 0.9062, 0.6868, 0.9062, 0.5, 0.9375, 0.6868, 0.9375, 0.8535, 0.9062, 0.8535, 0.9062, 0.6868, 0.9688, 0.5, 0.9688, 0.6868, 0.9375, 0.6868, 0.9375, 0.5, 0.9688, 0.6868, 0.9688, 0.8535, 0.9375, 0.8535, 0.9375, 0.6868, 1.0, 0.5, 1.0, 0.6868, 0.9688, 0.6868, 0.9688, 0.5, 1.0, 0.6868, 1.0, 0.8535, 0.9688, 0.8535, 0.9688, 0.6868])
me_cylinder_002.use_remesh_fix_poles = True
me_cylinder_002.use_remesh_preserve_attributes = False
me_cylinder_002.use_mirror_vertex_groups = False
me_cylinder_002.update()
me_cylinder_003 = bpy.data.meshes.new('Cylinder.003')
me_cylinder_003.from_pydata([(0.0, 1.0, -1.0), (0.0, 1.0, 1.0), (0.1951, 0.9808, -1.0), (0.1951, 0.9808, 1.0), (0.3827, 0.9239, -1.0), (0.3827, 0.9239, 1.0), (0.5556, 0.8315, -1.0), (0.5556, 0.8315, 1.0), (0.7071, 0.7071, -1.0), (0.7071, 0.7071, 1.0), (0.8315, 0.5556, -1.0), (0.8315, 0.5556, 1.0), (0.9239, 0.3827, -1.0), (0.9239, 0.3827, 1.0), (0.9808, 0.1951, -1.0), (0.9808, 0.1951, 1.0), (1.0, 7.55e-08, -1.0), (1.0, 7.55e-08, 1.0), (0.9808, -0.1951, -1.0), (0.9808, -0.1951, 1.0), (0.9239, -0.3827, -1.0), (0.9239, -0.3827, 1.0), (0.8315, -0.5556, -1.0), (0.8315, -0.5556, 1.0), (0.7071, -0.7071, -1.0), (0.7071, -0.7071, 1.0), (0.5556, -0.8315, -1.0), (0.5556, -0.8315, 1.0), (0.3827, -0.9239, -1.0), (0.3827, -0.9239, 1.0), (0.1951, -0.9808, -1.0), (0.1951, -0.9808, 1.0), (-3.258e-07, -1.0, -1.0), (-3.258e-07, -1.0, 1.0), (-0.1951, -0.9808, -1.0), (-0.1951, -0.9808, 1.0), (-0.3827, -0.9239, -1.0), (-0.3827, -0.9239, 1.0), (-0.5556, -0.8315, -1.0), (-0.5556, -0.8315, 1.0), (-0.7071, -0.7071, -1.0), (-0.7071, -0.7071, 1.0), (-0.8315, -0.5556, -1.0), (-0.8315, -0.5556, 1.0), (-0.9239, -0.3827, -1.0), (-0.9239, -0.3827, 1.0), (-0.9808, -0.1951, -1.0), (-0.9808, -0.1951, 1.0), (-1.0, 9.656e-07, -1.0), (-1.0, 9.656e-07, 1.0), (-0.9808, 0.1951, -1.0), (-0.9808, 0.1951, 1.0), (-0.9239, 0.3827, -1.0), (-0.9239, 0.3827, 1.0), (-0.8315, 0.5556, -1.0), (-0.8315, 0.5556, 1.0), (-0.7071, 0.7071, -1.0), (-0.7071, 0.7071, 1.0), (-0.5556, 0.8315, -1.0), (-0.5556, 0.8315, 1.0), (-0.3827, 0.9239, -1.0), (-0.3827, 0.9239, 1.0), (-0.1951, 0.9808, -1.0), (-0.1951, 0.9808, 1.0), (0.0, 1.0, -0.2528), (0.0, 1.0, 0.4138), (0.1951, 0.9808, 0.4138), (0.1951, 0.9808, -0.2528), (0.3827, 0.9239, 0.4138), (0.3827, 0.9239, -0.2528), (0.5556, 0.8315, 0.4138), (0.5556, 0.8315, -0.2528), (0.7071, 0.7071, 0.4138), (0.7071, 0.7071, -0.2528), (0.8315, 0.5556, 0.4138), (0.8315, 0.5556, -0.2528), (0.9239, 0.3827, 0.4138), (0.9239, 0.3827, -0.2528), (0.9808, 0.1951, 0.4138), (0.9808, 0.1951, -0.2528), (1.0, 7.55e-08, 0.4138), (1.0, 7.55e-08, -0.2528), (0.9808, -0.1951, 0.4138), (0.9808, -0.1951, -0.2528), (0.9239, -0.3827, 0.4138), (0.9239, -0.3827, -0.2528), (0.8315, -0.5556, 0.4138), (0.8315, -0.5556, -0.2528), (0.7071, -0.7071, 0.4138), (0.7071, -0.7071, -0.2528), (0.5556, -0.8315, 0.4138), (0.5556, -0.8315, -0.2528), (0.3827, -0.9239, 0.4138), (0.3827, -0.9239, -0.2528), (0.1951, -0.9808, 0.4138), (0.1951, -0.9808, -0.2528), (-3.258e-07, -1.0, 0.4138), (-3.258e-07, -1.0, -0.2528), (-0.1951, -0.9808, 0.4138), (-0.1951, -0.9808, -0.2528), (-0.3827, -0.9239, 0.4138), (-0.3827, -0.9239, -0.2528), (-0.5556, -0.8315, 0.4138), (-0.5556, -0.8315, -0.2528), (-0.7071, -0.7071, 0.4138), (-0.7071, -0.7071, -0.2528), (-0.8315, -0.5556, 0.4138), (-0.8315, -0.5556, -0.2528), (-0.9239, -0.3827, 0.4138), (-0.9239, -0.3827, -0.2528), (-0.9808, -0.1951, 0.4138), (-0.9808, -0.1951, -0.2528), (-1.0, 9.656e-07, 0.4138), (-1.0, 9.656e-07, -0.2528), (-0.9808, 0.1951, 0.4138), (-0.9808, 0.1951, -0.2528), (-0.9239, 0.3827, 0.4138), (-0.9239, 0.3827, -0.2528), (-0.8315, 0.5556, 0.4138), (-0.8315, 0.5556, -0.2528), (-0.7071, 0.7071, 0.4138), (-0.7071, 0.7071, -0.2528), (-0.5556, 0.8315, 0.4138), (-0.5556, 0.8315, -0.2528), (-0.3827, 0.9239, 0.4138), (-0.3827, 0.9239, -0.2528), (-0.1951, 0.9808, 0.4138), (-0.1951, 0.9808, -0.2528)], [], [(65, 1, 3, 66), (66, 3, 5, 68), (68, 5, 7, 70), (70, 7, 9, 72), (72, 9, 11, 74), (74, 11, 13, 76), (76, 13, 15, 78), (78, 15, 17, 80), (80, 17, 19, 82), (82, 19, 21, 84), (84, 21, 23, 86), (86, 23, 25, 88), (88, 25, 27, 90), (90, 27, 29, 92), (92, 29, 31, 94), (94, 31, 33, 96), (96, 33, 35, 98), (98, 35, 37, 100), (100, 37, 39, 102), (102, 39, 41, 104), (104, 41, 43, 106), (106, 43, 45, 108), (108, 45, 47, 110), (110, 47, 49, 112), (112, 49, 51, 114), (114, 51, 53, 116), (116, 53, 55, 118), (118, 55, 57, 120), (120, 57, 59, 122), (122, 59, 61, 124), (3, 1, 63, 61, 59, 57, 55, 53, 51, 49, 47, 45, 43, 41, 39, 37, 35, 33, 31, 29, 27, 25, 23, 21, 19, 17, 15, 13, 11, 9, 7, 5), (124, 61, 63, 126), (126, 63, 1, 65), (0, 2, 4, 6, 8, 10, 12, 14, 16, 18, 20, 22, 24, 26, 28, 30, 32, 34, 36, 38, 40, 42, 44, 46, 48, 50, 52, 54, 56, 58, 60, 62), (62, 127, 64, 0), (127, 126, 65, 64), (60, 125, 127, 62), (125, 124, 126, 127), (58, 123, 125, 60), (123, 122, 124, 125), (56, 121, 123, 58), (121, 120, 122, 123), (54, 119, 121, 56), (119, 118, 120, 121), (52, 117, 119, 54), (117, 116, 118, 119), (50, 115, 117, 52), (115, 114, 116, 117), (48, 113, 115, 50), (113, 112, 114, 115), (46, 111, 113, 48), (111, 110, 112, 113), (44, 109, 111, 46), (109, 108, 110, 111), (42, 107, 109, 44), (107, 106, 108, 109), (40, 105, 107, 42), (105, 104, 106, 107), (38, 103, 105, 40), (103, 102, 104, 105), (36, 101, 103, 38), (101, 100, 102, 103), (34, 99, 101, 36), (99, 98, 100, 101), (32, 97, 99, 34), (97, 96, 98, 99), (30, 95, 97, 32), (95, 94, 96, 97), (28, 93, 95, 30), (93, 92, 94, 95), (26, 91, 93, 28), (91, 90, 92, 93), (24, 89, 91, 26), (89, 88, 90, 91), (22, 87, 89, 24), (87, 86, 88, 89), (20, 85, 87, 22), (85, 84, 86, 87), (18, 83, 85, 20), (83, 82, 84, 85), (16, 81, 83, 18), (81, 80, 82, 83), (14, 79, 81, 16), (79, 78, 80, 81), (12, 77, 79, 14), (77, 76, 78, 79), (10, 75, 77, 12), (75, 74, 76, 77), (8, 73, 75, 10), (73, 72, 74, 75), (6, 71, 73, 8), (71, 70, 72, 73), (4, 69, 71, 6), (69, 68, 70, 71), (2, 67, 69, 4), (67, 66, 68, 69), (0, 64, 67, 2), (64, 65, 66, 67)])
_uv = me_cylinder_003.uv_layers.new(name='UVMap')
_uv.uv.foreach_set('vector', [1.0, 0.8535, 1.0, 1.0, 0.9688, 1.0, 0.9688, 0.8535, 0.9688, 0.8535, 0.9688, 1.0, 0.9375, 1.0, 0.9375, 0.8535, 0.9375, 0.8535, 0.9375, 1.0, 0.9062, 1.0, 0.9062, 0.8535, 0.9062, 0.8535, 0.9062, 1.0, 0.875, 1.0, 0.875, 0.8535, 0.875, 0.8535, 0.875, 1.0, 0.8438, 1.0, 0.8437, 0.8535, 0.8437, 0.8535, 0.8438, 1.0, 0.8125, 1.0, 0.8125, 0.8535, 0.8125, 0.8535, 0.8125, 1.0, 0.7812, 1.0, 0.7812, 0.8535, 0.7812, 0.8535, 0.7812, 1.0, 0.75, 1.0, 0.75, 0.8535, 0.75, 0.8535, 0.75, 1.0, 0.7188, 1.0, 0.7188, 0.8535, 0.7188, 0.8535, 0.7188, 1.0, 0.6875, 1.0, 0.6875, 0.8535, 0.6875, 0.8535, 0.6875, 1.0, 0.6562, 1.0, 0.6562, 0.8535, 0.6562, 0.8535, 0.6562, 1.0, 0.625, 1.0, 0.625, 0.8535, 0.625, 0.8535, 0.625, 1.0, 0.5938, 1.0, 0.5938, 0.8535, 0.5938, 0.8535, 0.5938, 1.0, 0.5625, 1.0, 0.5625, 0.8535, 0.5625, 0.8535, 0.5625, 1.0, 0.5312, 1.0, 0.5312, 0.8535, 0.5312, 0.8535, 0.5312, 1.0, 0.5, 1.0, 0.5, 0.8535, 0.5, 0.8535, 0.5, 1.0, 0.4688, 1.0, 0.4687, 0.8535, 0.4687, 0.8535, 0.4688, 1.0, 0.4375, 1.0, 0.4375, 0.8535, 0.4375, 0.8535, 0.4375, 1.0, 0.4062, 1.0, 0.4062, 0.8535, 0.4062, 0.8535, 0.4062, 1.0, 0.375, 1.0, 0.375, 0.8535, 0.375, 0.8535, 0.375, 1.0, 0.3438, 1.0, 0.3438, 0.8535, 0.3438, 0.8535, 0.3438, 1.0, 0.3125, 1.0, 0.3125, 0.8535, 0.3125, 0.8535, 0.3125, 1.0, 0.2812, 1.0, 0.2812, 0.8535, 0.2812, 0.8535, 0.2812, 1.0, 0.25, 1.0, 0.25, 0.8535, 0.25, 0.8535, 0.25, 1.0, 0.2188, 1.0, 0.2188, 0.8535, 0.2188, 0.8535, 0.2188, 1.0, 0.1875, 1.0, 0.1875, 0.8535, 0.1875, 0.8535, 0.1875, 1.0, 0.1562, 1.0, 0.1562, 0.8535, 0.1562, 0.8535, 0.1562, 1.0, 0.125, 1.0, 0.125, 0.8535, 0.125, 0.8535, 0.125, 1.0, 0.09375, 1.0, 0.09375, 0.8535, 0.09375, 0.8535, 0.09375, 1.0, 0.0625, 1.0, 0.0625, 0.8535, 0.2968, 0.4854, 0.25, 0.49, 0.2032, 0.4854, 0.1582, 0.4717, 0.1167, 0.4496, 0.08029, 0.4197, 0.05045, 0.3833, 0.02827, 0.3418, 0.01461, 0.2968, 0.01, 0.25, 0.01461, 0.2032, 0.02827, 0.1582, 0.05045, 0.1167, 0.08029, 0.08029, 0.1167, 0.05045, 0.1582, 0.02827, 0.2032, 0.01461, 0.25, 0.01, 0.2968, 0.01461, 0.3418, 0.02827, 0.3833, 0.05045, 0.4197, 0.08029, 0.4496, 0.1167, 0.4717, 0.1582, 0.4854, 0.2032, 0.49, 0.25, 0.4854, 0.2968, 0.4717, 0.3418, 0.4496, 0.3833, 0.4197, 0.4197, 0.3833, 0.4496, 0.3418, 0.4717, 0.0625, 0.8535, 0.0625, 1.0, 0.03125, 1.0, 0.03125, 0.8535, 0.03125, 0.8535, 0.03125, 1.0, 0.0, 1.0, 0.0, 0.8535, 0.75, 0.49, 0.7968, 0.4854, 0.8418, 0.4717, 0.8833, 0.4496, 0.9197, 0.4197, 0.9496, 0.3833, 0.9717, 0.3418, 0.9854, 0.2968, 0.99, 0.25, 0.9854, 0.2032, 0.9717, 0.1582, 0.9496, 0.1167, 0.9197, 0.08029, 0.8833, 0.05045, 0.8418, 0.02827, 0.7968, 0.01461, 0.75, 0.01, 0.7032, 0.01461, 0.6582, 0.02827, 0.6167, 0.05045, 0.5803, 0.08029, 0.5504, 0.1167, 0.5283, 0.1582, 0.5146, 0.2032, 0.51, 0.25, 0.5146, 0.2968, 0.5283, 0.3418, 0.5504, 0.3833, 0.5803, 0.4197, 0.6167, 0.4496, 0.6582, 0.4717, 0.7032, 0.4854, 0.03125, 0.5, 0.03125, 0.6868, 0.0, 0.6868, 0.0, 0.5, 0.03125, 0.6868, 0.03125, 0.8535, 0.0, 0.8535, 0.0, 0.6868, 0.0625, 0.5, 0.0625, 0.6868, 0.03125, 0.6868, 0.03125, 0.5, 0.0625, 0.6868, 0.0625, 0.8535, 0.03125, 0.8535, 0.03125, 0.6868, 0.09375, 0.5, 0.09375, 0.6868, 0.0625, 0.6868, 0.0625, 0.5, 0.09375, 0.6868, 0.09375, 0.8535, 0.0625, 0.8535, 0.0625, 0.6868, 0.125, 0.5, 0.125, 0.6868, 0.09375, 0.6868, 0.09375, 0.5, 0.125, 0.6868, 0.125, 0.8535, 0.09375, 0.8535, 0.09375, 0.6868, 0.1562, 0.5, 0.1562, 0.6868, 0.125, 0.6868, 0.125, 0.5, 0.1562, 0.6868, 0.1562, 0.8535, 0.125, 0.8535, 0.125, 0.6868, 0.1875, 0.5, 0.1875, 0.6868, 0.1562, 0.6868, 0.1562, 0.5, 0.1875, 0.6868, 0.1875, 0.8535, 0.1562, 0.8535, 0.1562, 0.6868, 0.2188, 0.5, 0.2188, 0.6868, 0.1875, 0.6868, 0.1875, 0.5, 0.2188, 0.6868, 0.2188, 0.8535, 0.1875, 0.8535, 0.1875, 0.6868, 0.25, 0.5, 0.25, 0.6868, 0.2188, 0.6868, 0.2188, 0.5, 0.25, 0.6868, 0.25, 0.8535, 0.2188, 0.8535, 0.2188, 0.6868, 0.2812, 0.5, 0.2812, 0.6868, 0.25, 0.6868, 0.25, 0.5, 0.2812, 0.6868, 0.2812, 0.8535, 0.25, 0.8535, 0.25, 0.6868, 0.3125, 0.5, 0.3125, 0.6868, 0.2812, 0.6868, 0.2812, 0.5, 0.3125, 0.6868, 0.3125, 0.8535, 0.2812, 0.8535, 0.2812, 0.6868, 0.3438, 0.5, 0.3438, 0.6868, 0.3125, 0.6868, 0.3125, 0.5, 0.3438, 0.6868, 0.3438, 0.8535, 0.3125, 0.8535, 0.3125, 0.6868, 0.375, 0.5, 0.375, 0.6868, 0.3438, 0.6868, 0.3438, 0.5, 0.375, 0.6868, 0.375, 0.8535, 0.3438, 0.8535, 0.3438, 0.6868, 0.4062, 0.5, 0.4062, 0.6868, 0.375, 0.6868, 0.375, 0.5, 0.4062, 0.6868, 0.4062, 0.8535, 0.375, 0.8535, 0.375, 0.6868, 0.4375, 0.5, 0.4375, 0.6868, 0.4062, 0.6868, 0.4062, 0.5, 0.4375, 0.6868, 0.4375, 0.8535, 0.4062, 0.8535, 0.4062, 0.6868, 0.4688, 0.5, 0.4688, 0.6868, 0.4375, 0.6868, 0.4375, 0.5, 0.4688, 0.6868, 0.4687, 0.8535, 0.4375, 0.8535, 0.4375, 0.6868, 0.5, 0.5, 0.5, 0.6868, 0.4688, 0.6868, 0.4688, 0.5, 0.5, 0.6868, 0.5, 0.8535, 0.4687, 0.8535, 0.4688, 0.6868, 0.5312, 0.5, 0.5312, 0.6868, 0.5, 0.6868, 0.5, 0.5, 0.5312, 0.6868, 0.5312, 0.8535, 0.5, 0.8535, 0.5, 0.6868, 0.5625, 0.5, 0.5625, 0.6868, 0.5312, 0.6868, 0.5312, 0.5, 0.5625, 0.6868, 0.5625, 0.8535, 0.5312, 0.8535, 0.5312, 0.6868, 0.5938, 0.5, 0.5938, 0.6868, 0.5625, 0.6868, 0.5625, 0.5, 0.5938, 0.6868, 0.5938, 0.8535, 0.5625, 0.8535, 0.5625, 0.6868, 0.625, 0.5, 0.625, 0.6868, 0.5938, 0.6868, 0.5938, 0.5, 0.625, 0.6868, 0.625, 0.8535, 0.5938, 0.8535, 0.5938, 0.6868, 0.6562, 0.5, 0.6562, 0.6868, 0.625, 0.6868, 0.625, 0.5, 0.6562, 0.6868, 0.6562, 0.8535, 0.625, 0.8535, 0.625, 0.6868, 0.6875, 0.5, 0.6875, 0.6868, 0.6562, 0.6868, 0.6562, 0.5, 0.6875, 0.6868, 0.6875, 0.8535, 0.6562, 0.8535, 0.6562, 0.6868, 0.7188, 0.5, 0.7188, 0.6868, 0.6875, 0.6868, 0.6875, 0.5, 0.7188, 0.6868, 0.7188, 0.8535, 0.6875, 0.8535, 0.6875, 0.6868, 0.75, 0.5, 0.75, 0.6868, 0.7188, 0.6868, 0.7188, 0.5, 0.75, 0.6868, 0.75, 0.8535, 0.7188, 0.8535, 0.7188, 0.6868, 0.7812, 0.5, 0.7812, 0.6868, 0.75, 0.6868, 0.75, 0.5, 0.7812, 0.6868, 0.7812, 0.8535, 0.75, 0.8535, 0.75, 0.6868, 0.8125, 0.5, 0.8125, 0.6868, 0.7812, 0.6868, 0.7812, 0.5, 0.8125, 0.6868, 0.8125, 0.8535, 0.7812, 0.8535, 0.7812, 0.6868, 0.8438, 0.5, 0.8437, 0.6868, 0.8125, 0.6868, 0.8125, 0.5, 0.8437, 0.6868, 0.8437, 0.8535, 0.8125, 0.8535, 0.8125, 0.6868, 0.875, 0.5, 0.875, 0.6868, 0.8437, 0.6868, 0.8438, 0.5, 0.875, 0.6868, 0.875, 0.8535, 0.8437, 0.8535, 0.8437, 0.6868, 0.9062, 0.5, 0.9062, 0.6868, 0.875, 0.6868, 0.875, 0.5, 0.9062, 0.6868, 0.9062, 0.8535, 0.875, 0.8535, 0.875, 0.6868, 0.9375, 0.5, 0.9375, 0.6868, 0.9062, 0.6868, 0.9062, 0.5, 0.9375, 0.6868, 0.9375, 0.8535, 0.9062, 0.8535, 0.9062, 0.6868, 0.9688, 0.5, 0.9688, 0.6868, 0.9375, 0.6868, 0.9375, 0.5, 0.9688, 0.6868, 0.9688, 0.8535, 0.9375, 0.8535, 0.9375, 0.6868, 1.0, 0.5, 1.0, 0.6868, 0.9688, 0.6868, 0.9688, 0.5, 1.0, 0.6868, 1.0, 0.8535, 0.9688, 0.8535, 0.9688, 0.6868])
me_cylinder_003.use_remesh_fix_poles = True
me_cylinder_003.use_remesh_preserve_attributes = False
me_cylinder_003.use_mirror_vertex_groups = False
me_cylinder_003.update()

# ---- objects
ob_cube = bpy.data.objects.new('Cube', me_cube)
ob_light = bpy.data.objects.new('Light', light_light)
ob_camera = bpy.data.objects.new('Camera', cam_camera)
ob_cylinder = bpy.data.objects.new('Cylinder', me_cylinder)
ob_cylinder_001 = bpy.data.objects.new('Cylinder.001', me_cylinder_001)
ob_cylinder_002 = bpy.data.objects.new('Cylinder.002', me_cylinder_002)
ob_cylinder_003 = bpy.data.objects.new('Cylinder.003', me_cylinder_003)

# ---- transforms, parenting, visibility, modifiers, constraints
ob_cube.location = (0.0, 0.0, 1.0)
ob_cube.lock_rotations_4d = False
ob_cube.empty_display_type = 'ARROWS'
ob_cube.lineart.crease_threshold = 0.0
ob_light.location = (4.076, 1.005, 5.904)
ob_light.rotation_euler = (0.6503, 0.05522, 1.866)
ob_light.lock_rotations_4d = False
ob_light.empty_display_type = 'ARROWS'
ob_light.color = (0.0, 0.0, 0.0, 0.0)
ob_light.lineart.crease_threshold = 0.0
ob_camera.location = (7.359, -6.926, 4.958)
ob_camera.rotation_euler = (1.109, 0.0, 0.8149)
ob_camera.lock_rotations_4d = False
ob_camera.empty_display_type = 'ARROWS'
ob_camera.color = (0.0, 0.0, 0.0, 0.0)
ob_camera.display_type = 'WIRE'
ob_camera.lineart.crease_threshold = 0.0
ob_cylinder.location = (2.7, 3.0, 1.0)
ob_cylinder.rotation_euler = (1.571, 0.0, 1.571)
ob_cylinder.scale = (1.0, 1.0, 0.5)
ob_cylinder.lineart.crease_threshold = 0.0
_m = ob_cylinder.modifiers.new('Subdivision', 'SUBSURF')
_m.uv_smooth = 'PRESERVE_CORNERS'
_m.show_only_control_edges = False
ob_cylinder_001.location = (2.7, -2.0, 1.0)
ob_cylinder_001.rotation_euler = (1.571, 0.0, 1.571)
ob_cylinder_001.scale = (1.0, 1.0, 0.5)
ob_cylinder_001.lineart.crease_threshold = 0.0
_m = ob_cylinder_001.modifiers.new('Subdivision', 'SUBSURF')
_m.uv_smooth = 'PRESERVE_CORNERS'
_m.show_only_control_edges = False
ob_cylinder_002.location = (-2.7, -2.0, 1.0)
ob_cylinder_002.rotation_euler = (1.571, 0.0, 1.571)
ob_cylinder_002.scale = (1.0, 1.0, 0.5)
ob_cylinder_002.lineart.crease_threshold = 0.0
_m = ob_cylinder_002.modifiers.new('Subdivision', 'SUBSURF')
_m.uv_smooth = 'PRESERVE_CORNERS'
_m.show_only_control_edges = False
ob_cylinder_003.location = (-2.7, 3.0, 1.0)
ob_cylinder_003.rotation_euler = (1.571, 0.0, 1.571)
ob_cylinder_003.scale = (1.0, 1.0, 0.5)
ob_cylinder_003.lineart.crease_threshold = 0.0
_m = ob_cylinder_003.modifiers.new('Subdivision', 'SUBSURF')
_m.uv_smooth = 'PRESERVE_CORNERS'
_m.show_only_control_edges = False

# ---- collection membership
col_collection.objects.link(ob_cube)
col_collection.objects.link(ob_light)
col_collection.objects.link(ob_camera)
col_collection.objects.link(ob_cylinder)
col_collection.objects.link(ob_cylinder_001)
col_collection.objects.link(ob_cylinder_002)
col_collection.objects.link(ob_cylinder_003)

# ---- scene / render settings (as saved in the file)
scene.camera = ob_camera
scene.frame_start = 1; scene.frame_end = 250; scene.frame_set(1)
scene.render.engine = 'BLENDER_EEVEE_NEXT'
scene.cycles.use_denoising = False
scene.cycles.samples = 128
scene.cycles.sampling_pattern = 'TABULATED_SOBOL'
scene.cycles.use_adaptive_sampling = False
scene.cycles.use_light_tree = False
scene.view_settings.view_transform = 'Filmic'
bpy.context.view_layer.update()
